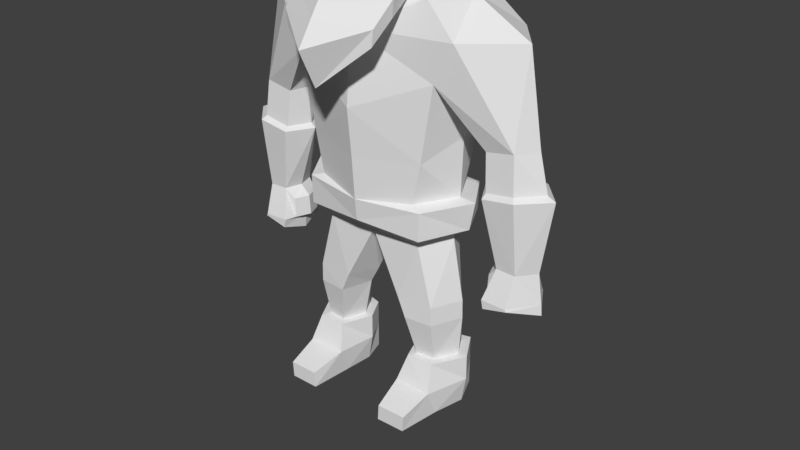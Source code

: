 # Source: WarriorKnocked.blend  (saved by Blender 2.77.0; exported with 4.5.12 LTS)
import bpy
from mathutils import Matrix  # noqa: F401  (used for matrix-valued properties, if any)

bpy.ops.wm.read_factory_settings(use_empty=True)
scene = bpy.context.scene
scene.name = 'Scene'

# ---- collections
col_collection_1 = bpy.data.collections.new('Collection 1'); scene.collection.children.link(col_collection_1)

# ---- world
world_world = bpy.data.worlds.new('World'); scene.world = world_world
world_world.color = (0.05088, 0.05088, 0.05088)
world_world.use_sun_shadow = False
world_world.sun_shadow_jitter_overblur = 0.0
world_world.cycles.sampling_method = 'MANUAL'

# ---- meshes
me_cube_000 = bpy.data.meshes.new('Cube.000')
me_cube_000.from_pydata([(0.8675, 0.6928, 3.529), (0.8576, -0.5861, 3.573), (1.466, 0.729, 5.498), (1.209, -0.5861, 5.467), (0.9986, -0.5861, 4.228), (1.009, 0.729, 4.228), (1.532, -0.5861, 6.107), (1.789, 0.729, 6.107), (1.087, -0.5861, 6.629), (1.087, 0.729, 6.629), (0.8427, -0.5861, 3.11), (0.8526, 0.729, 3.11), (0.8427, -0.4395, 2.844), (0.8526, 0.5547, 2.844), (1.103, -0.4395, 1.848), (1.103, 0.3336, 1.848), (0.5073, 0.2267, 1.848), (0.5073, -0.4858, 1.848), (1.109, -0.4395, 1.539), (1.109, 0.3336, 1.539), (0.6407, 0.2267, 1.539), (0.6407, -0.4858, 1.539), (1.077, -0.3026, 0.8705), (1.077, 0.4074, 0.8705), (0.768, 0.3236, 0.8705), (0.768, -0.3389, 0.8705), (1.871, -0.2427, 4.562), (1.871, 0.3855, 4.562), (2.331, -0.2427, 4.644), (2.331, 0.3855, 4.644), (1.905, -0.3557, 3.896), (1.905, 0.5132, 3.896), (2.433, -0.3557, 3.975), (2.433, 0.5132, 3.975), (2.108, -0.2132, 2.804), (2.108, 0.3492, 2.804), (2.426, -0.2132, 2.794), (2.426, 0.3492, 2.794), (1.983, -0.382, 2.321), (2.041, 0.4962, 2.321), (2.398, -0.382, 2.309), (2.455, 0.4962, 2.309), (2.01, -0.382, 2.179), (2.067, 0.4962, 2.179), (2.413, -0.382, 2.273), (2.471, 0.4962, 2.273), (1.955, -0.1747, 2.644), (1.955, 0.3189, 2.644), (1.931, -0.1747, 2.318), (1.931, 0.3189, 2.318), (0.5928, -0.1738, 6.996), (0.486, 0.5049, 7.125), (0.6685, -0.282, 7.424), (0.5309, 0.5794, 7.319), (0.6078, -0.5259, 7.938), (0.6078, 0.6584, 7.938), (0.5452, -0.3772, 8.367), (0.5452, 0.6333, 8.367), (1.463, 0.07143, 5.467), (1.229, 0.07143, 3.573), (1.267, 0.07143, 4.535), (2.317, 0.07143, 6.107), (1.382, 0.07143, 6.629), (1.134, 0.07143, 3.11), (1.134, 0.07143, 2.844), (1.322, 0.07143, 1.848), (0.319, 0.05147, 1.848), (1.328, 0.07143, 1.539), (0.4861, 0.05147, 1.539), (1.278, 0.06622, 0.8705), (0.6258, 0.05057, 0.8705), (1.787, 0.07143, 4.562), (2.556, 0.07143, 4.644), (1.662, 0.07208, 3.896), (2.842, 0.07208, 3.975), (2.025, 0.07208, 2.804), (2.65, 0.07208, 2.794), (1.943, 0.07208, 2.321), (2.718, 0.07208, 2.309), (1.969, 0.07208, 2.039), (2.734, 0.07208, 2.132), (1.857, 0.07208, 2.644), (1.833, 0.07208, 2.318), (0.669, 0.125, 7.319), (0.7655, 0.1281, 7.938), (0.703, 0.1281, 8.367), (1.431, 0.07781, 0.8637), (1.14, 0.572, 0.8637), (0.6921, 0.4506, 0.8637), (1.141, -0.4585, 0.8637), (0.6905, -0.4642, 0.8637), (0.4862, 0.05514, 0.8637), (1.431, 0.07781, 0.4499), (1.14, 0.572, 0.4499), (0.6921, 0.4506, 0.4499), (1.219, -0.6323, 0.4381), (0.5832, -0.6136, 0.4381), (0.4862, 0.05514, 0.4499), (1.352, 0.07781, 0.01451), (1.14, 0.572, 0.01451), (0.6921, 0.4506, 0.01451), (1.238, -0.4565, 0.01451), (0.6023, -0.4377, 0.01452), (0.5656, 0.05514, 0.01451), (1.166, -1.157, 0.2765), (0.6769, -1.162, 0.2765), (1.149, -1.157, 0.01451), (0.6605, -1.162, 0.01451), (2.382, 0.4396, 4.041), (1.92, 0.4396, 3.968), (1.92, -0.2868, 3.968), (2.382, -0.2868, 4.041), (2.705, 0.07216, 4.041), (1.741, 0.07216, 3.968), (0.8411, -1.0, 6.409), (0.8714, -0.9991, 6.686), (0.7791, -0.4098, 6.742), (0.8623, -0.5308, 7.224), (0.7505, -1.312, 6.069), (0.7808, -1.311, 6.322), (1.501, 0.07108, 3.547), (1.034, 0.8158, 3.502), (1.048, -0.6655, 3.513), (1.406, 0.07106, 3.084), (1.015, 0.817, 3.038), (1.036, -0.6643, 3.051), (0.7614, 0.7654, 4.228), (0.7706, 0.8436, 5.11), (0.7787, 0.8426, 5.712), (0.7841, 0.732, 6.409), (-0.8843, 0.729, 3.573), (-0.8744, -0.5861, 3.573), (-1.483, 0.729, 5.498), (-1.226, -0.5861, 5.467), (-1.015, -0.5861, 4.228), (-1.025, 0.729, 4.228), (-1.549, -0.5861, 6.107), (-1.806, 0.729, 6.107), (-0.008412, -0.9852, 4.962), (-0.008412, 1.012, 4.827), (-0.008412, -0.8626, 3.573), (-0.008413, 0.7906, 3.52), (-0.008412, -0.9103, 4.208), (-0.008412, 0.9189, 4.228), (-0.008412, -0.8773, 6.107), (-0.008412, 0.971, 5.712), (-0.008412, -0.6247, 6.518), (-1.104, -0.5861, 6.629), (-1.104, 0.729, 6.629), (-0.008412, 0.8589, 6.409), (-0.8595, -0.5861, 3.11), (-0.8694, 0.729, 3.11), (-0.008413, -0.6075, 3.217), (-0.008413, 0.6289, 3.119), (-0.8595, -0.4395, 2.844), (-0.8694, 0.5547, 2.844), (-0.008413, -0.4428, 2.844), (-0.008413, 0.3325, 2.844), (-1.12, -0.4395, 1.848), (-1.12, 0.3336, 1.848), (-0.5241, 0.2267, 1.848), (-0.5241, -0.4858, 1.848), (-1.126, -0.4395, 1.539), (-1.126, 0.3336, 1.539), (-0.6576, 0.2267, 1.539), (-0.6576, -0.4858, 1.539), (-1.094, -0.3026, 0.8705), (-1.094, 0.4074, 0.8705), (-0.7849, 0.3236, 0.8705), (-0.7849, -0.3389, 0.8705), (-1.888, -0.2427, 4.562), (-1.888, 0.3855, 4.562), (-2.347, -0.2427, 4.644), (-2.347, 0.3855, 4.644), (-1.922, -0.3557, 3.896), (-1.922, 0.5132, 3.896), (-2.45, -0.3557, 3.975), (-2.45, 0.5132, 3.975), (-2.125, -0.2132, 2.804), (-2.125, 0.3492, 2.804), (-2.442, -0.2132, 2.794), (-2.442, 0.3492, 2.794), (-2.0, -0.382, 2.321), (-2.058, 0.4962, 2.321), (-2.415, -0.382, 2.309), (-2.472, 0.4962, 2.309), (-2.027, -0.382, 2.179), (-2.084, 0.4962, 2.179), (-2.43, -0.382, 2.273), (-2.488, 0.4962, 2.273), (-1.972, -0.1748, 2.644), (-1.972, 0.3189, 2.644), (-1.948, -0.1748, 2.318), (-1.948, 0.3189, 2.318), (-0.008412, -0.3527, 6.594), (-0.6096, -0.1738, 6.996), (-0.5028, 0.5049, 7.125), (-0.008412, 0.693, 6.992), (-0.008412, -0.6351, 7.472), (-0.6853, -0.282, 7.424), (-0.5477, 0.5794, 7.319), (-0.008412, 0.6918, 7.319), (-0.008412, -0.6124, 8.039), (-0.6246, -0.5259, 7.938), (-0.6246, 0.6584, 7.938), (-0.008412, 0.8101, 8.039), (-0.008412, -0.5053, 8.6), (-0.562, -0.3772, 8.367), (-0.562, 0.6333, 8.367), (-0.008412, 0.4921, 8.6), (-1.48, 0.07143, 5.467), (-1.246, 0.07143, 3.573), (-1.284, 0.07143, 4.535), (-2.334, 0.07143, 6.107), (-1.399, 0.07143, 6.629), (-1.151, 0.07143, 3.11), (-1.151, 0.07143, 2.844), (-0.008413, 0.008489, 2.844), (-1.339, 0.07143, 1.848), (-0.3358, 0.05147, 1.848), (-1.345, 0.07143, 1.539), (-0.5029, 0.05147, 1.539), (-1.295, 0.06622, 0.8705), (-0.6426, 0.05057, 0.8705), (-1.804, 0.07143, 4.562), (-2.573, 0.07143, 4.644), (-1.679, 0.07208, 3.896), (-2.859, 0.07208, 3.975), (-2.042, 0.07208, 2.804), (-2.667, 0.07208, 2.794), (-1.959, 0.07208, 2.321), (-2.735, 0.07208, 2.309), (-1.986, 0.07208, 2.039), (-2.751, 0.07208, 2.132), (-1.874, 0.07208, 2.644), (-1.85, 0.07208, 2.318), (-0.6858, 0.125, 7.319), (-0.7824, 0.1281, 7.938), (-0.7198, 0.1281, 8.367), (-0.008412, 0.1281, 8.742), (-1.448, 0.0778, 0.8637), (-1.156, 0.572, 0.8637), (-0.709, 0.4506, 0.8637), (-1.158, -0.4585, 0.8637), (-0.7074, -0.4642, 0.8637), (-0.503, 0.05514, 0.8637), (-1.448, 0.07781, 0.4499), (-1.156, 0.572, 0.4499), (-0.709, 0.4506, 0.4499), (-1.236, -0.6323, 0.4381), (-0.6, -0.6136, 0.4381), (-0.503, 0.05514, 0.4499), (-1.368, 0.07781, 0.01452), (-1.156, 0.572, 0.01452), (-0.709, 0.4506, 0.01452), (-1.255, -0.4565, 0.01452), (-0.6192, -0.4378, 0.01452), (-0.5824, 0.05514, 0.01452), (-1.183, -1.157, 0.2765), (-0.6937, -1.162, 0.2765), (-1.166, -1.157, 0.01452), (-0.6774, -1.162, 0.01452), (-2.399, 0.4396, 4.041), (-1.937, 0.4396, 3.968), (-1.937, -0.2868, 3.968), (-2.399, -0.2868, 4.041), (-2.722, 0.07216, 4.041), (-1.758, 0.07216, 3.968), (-0.008412, -1.214, 5.631), (-0.8579, -1.0, 6.409), (-0.8882, -0.9991, 6.686), (-0.008412, -1.642, 6.384), (-0.796, -0.4098, 6.742), (-0.008412, -0.8519, 6.143), (-0.8791, -0.5308, 7.224), (-0.008412, -1.153, 7.093), (-0.7673, -1.312, 6.069), (-0.008412, -1.598, 5.42), (-0.7977, -1.311, 6.322), (-0.008412, -1.888, 6.022), (-1.518, 0.07108, 3.547), (-1.051, 0.8158, 3.502), (-0.008413, 0.8973, 3.48), (-1.065, -0.6655, 3.513), (-0.008413, -0.8588, 3.498), (-1.423, 0.07106, 3.084), (-1.032, 0.817, 3.038), (-0.008413, 0.7393, 3.035), (-1.053, -0.6643, 3.051), (-0.008413, -0.8234, 3.142), (-0.7782, 0.7654, 4.228), (-0.7874, 0.8435, 5.11), (-0.7955, 0.8426, 5.712), (-0.8009, 0.732, 6.409), (-1.867, 0.3348, 4.466), (-1.899, 0.3976, 4.43), (-2.695, 0.1028, 4.041), (-2.688, 0.1006, 4.096)], [], [(59, 5, 60), (11, 123, 63), (127, 5, 126), (143, 126, 141), (60, 2, 58), (144, 8, 146), (3, 144, 138), (58, 27, 71), (147, 136, 144), (4, 138, 142), (127, 145, 128), (129, 197, 51), (7, 62, 61), (10, 156, 12), (0, 120, 121), (1, 284, 122), (13, 16, 157), (153, 13, 157), (63, 12, 64), (14, 21, 18), (64, 14, 65), (157, 66, 217), (12, 17, 14), (67, 22, 69), (65, 18, 67), (16, 68, 66), (15, 20, 16), (22, 86, 69), (68, 24, 70), (20, 23, 24), (18, 25, 22), (108, 31, 109), (2, 29, 27), (3, 28, 6), (61, 28, 72), (30, 36, 32), (109, 73, 113), (111, 30, 32), (111, 74, 112), (35, 41, 39), (74, 36, 76), (31, 37, 35), (73, 35, 75), (41, 43, 39), (77, 48, 82), (34, 40, 36), (36, 78, 76), (79, 45, 80), (77, 43, 79), (40, 42, 44), (78, 44, 80), (81, 49, 82), (39, 47, 35), (75, 47, 81), (34, 48, 38), (8, 194, 146), (201, 55, 53), (50, 62, 51), (197, 53, 51), (198, 54, 202), (53, 84, 83), (85, 209, 239), (84, 57, 85), (205, 57, 55), (84, 56, 54), (56, 239, 206), (52, 84, 54), (50, 83, 52), (62, 50, 8), (75, 46, 34), (81, 48, 46), (78, 45, 41), (77, 42, 38), (79, 44, 42), (37, 78, 41), (77, 49, 39), (73, 34, 30), (74, 37, 33), (108, 74, 33), (110, 73, 30), (61, 29, 7), (68, 25, 21), (23, 86, 87), (17, 68, 21), (65, 19, 15), (67, 23, 19), (156, 66, 17), (64, 15, 13), (63, 13, 11), (6, 62, 8), (58, 26, 3), (3, 60, 58), (10, 289, 152), (4, 59, 60), (90, 95, 89), (89, 92, 86), (24, 91, 70), (23, 88, 24), (25, 91, 90), (25, 89, 22), (94, 103, 97), (97, 102, 96), (86, 93, 87), (90, 97, 96), (88, 97, 91), (87, 94, 88), (98, 100, 99), (101, 103, 98), (93, 100, 94), (92, 101, 98), (101, 107, 102), (93, 98, 99), (105, 106, 104), (96, 107, 105), (95, 105, 104), (95, 106, 101), (26, 113, 110), (29, 112, 108), (28, 112, 72), (26, 111, 28), (27, 113, 71), (27, 108, 109), (268, 118, 277), (114, 273, 116), (115, 116, 117), (275, 115, 117), (198, 117, 52), (52, 116, 50), (116, 194, 50), (277, 119, 279), (114, 119, 118), (271, 119, 115), (122, 123, 120), (122, 289, 125), (282, 124, 287), (121, 123, 124), (10, 123, 125), (11, 287, 124), (128, 9, 7), (2, 128, 7), (139, 126, 143), (130, 211, 135), (285, 151, 215), (132, 291, 135), (290, 143, 141), (290, 139, 143), (142, 140, 4), (171, 173, 132), (1, 4, 140), (291, 145, 139), (197, 149, 293), (150, 156, 152), (130, 280, 211), (131, 284, 140), (160, 155, 157), (153, 155, 151), (215, 154, 150), (158, 165, 161), (216, 158, 154), (219, 157, 217), (154, 161, 156), (220, 166, 162), (218, 162, 158), (221, 160, 219), (164, 159, 160), (240, 166, 222), (221, 168, 164), (164, 167, 163), (162, 169, 165), (175, 262, 263), (173, 137, 132), (133, 172, 170), (180, 174, 176), (226, 263, 267), (265, 174, 264), (227, 265, 266), (179, 185, 181), (227, 180, 176), (175, 181, 177), (226, 179, 175), (187, 185, 183), (230, 192, 182), (184, 178, 180), (231, 180, 229), (232, 189, 187), (230, 187, 183), (184, 186, 182), (231, 188, 184), (234, 193, 191), (191, 183, 179), (228, 191, 179), (192, 178, 182), (194, 147, 146), (214, 196, 148), (204, 201, 200), (195, 196, 214), (200, 197, 196), (198, 203, 199), (237, 200, 236), (209, 238, 239), (237, 208, 204), (205, 208, 209), (207, 237, 203), (239, 207, 206), (199, 237, 236), (195, 236, 196), (190, 228, 178), (192, 234, 190), (189, 231, 185), (186, 230, 182), (188, 232, 186), (181, 231, 229), (193, 230, 183), (178, 226, 174), (181, 227, 177), (262, 227, 266, 296), (264, 226, 267), (225, 213, 173), (169, 221, 165), (167, 240, 222), (161, 221, 219), (163, 218, 159), (167, 220, 163), (156, 219, 217), (159, 216, 155), (155, 215, 151), (224, 210, 170), (210, 212, 133), (289, 150, 152), (212, 211, 134), (249, 244, 243), (246, 243, 240), (245, 168, 223), (242, 167, 168), (169, 245, 223), (243, 169, 166), (257, 248, 251), (256, 251, 250), (247, 240, 241), (244, 251, 245), (251, 242, 245), (248, 241, 242), (252, 254, 257), (255, 257, 256), (254, 247, 248), (246, 255, 249), (261, 255, 256), (247, 252, 246), (260, 259, 258), (250, 261, 256), (249, 259, 250), (260, 249, 255), (170, 267, 224), (266, 225, 173, 297), (266, 172, 225), (265, 170, 172), (210, 224, 171), (295, 263, 262, 171), (268, 276, 269), (273, 269, 272), (272, 270, 274), (275, 270, 271), (198, 274, 275), (199, 272, 274), (277, 278, 276), (269, 278, 270), (278, 271, 270), (285, 283, 280), (283, 289, 284), (282, 286, 281), (281, 285, 280), (280, 131, 211), (150, 285, 215), (151, 287, 153), (287, 141, 153), (282, 130, 141), (132, 292, 291), (290, 291, 139), (59, 0, 5), (11, 124, 123), (127, 2, 5), (0, 141, 126), (126, 5, 0), (60, 5, 2), (144, 6, 8), (3, 6, 144), (58, 2, 27), (140, 142, 134), (4, 3, 138), (127, 139, 145), (51, 9, 129), (129, 149, 197), (7, 9, 62), (129, 145, 149), (10, 152, 156), (0, 59, 120), (1, 140, 284), (13, 15, 16), (153, 11, 13), (63, 10, 12), (14, 17, 21), (64, 12, 14), (157, 16, 66), (12, 156, 17), (67, 18, 22), (65, 14, 18), (16, 20, 68), (15, 19, 20), (22, 89, 86), (68, 20, 24), (20, 19, 23), (18, 21, 25), (108, 33, 31), (2, 7, 29), (3, 26, 28), (61, 6, 28), (30, 34, 36), (109, 31, 73), (111, 110, 30), (111, 32, 74), (35, 37, 41), (74, 32, 36), (31, 33, 37), (73, 31, 35), (41, 45, 43), (77, 38, 48), (34, 38, 40), (36, 40, 78), (79, 43, 45), (77, 39, 43), (40, 38, 42), (78, 40, 44), (81, 47, 49), (39, 49, 47), (75, 35, 47), (34, 46, 48), (8, 50, 194), (62, 9, 51), (201, 205, 55), (51, 53, 83), (197, 201, 53), (198, 52, 54), (53, 55, 84), (85, 57, 209), (84, 55, 57), (205, 209, 57), (84, 85, 56), (56, 85, 239), (52, 83, 84), (51, 83, 50), (75, 81, 46), (81, 82, 48), (78, 80, 45), (77, 79, 42), (79, 80, 44), (37, 76, 78), (77, 82, 49), (73, 75, 34), (74, 76, 37), (108, 112, 74), (110, 113, 73), (61, 72, 29), (68, 70, 25), (23, 69, 86), (17, 66, 68), (65, 67, 19), (67, 69, 23), (156, 217, 66), (64, 65, 15), (63, 64, 13), (6, 61, 62), (58, 71, 26), (3, 4, 60), (10, 125, 289), (4, 1, 59), (90, 96, 95), (89, 95, 92), (24, 88, 91), (23, 87, 88), (25, 70, 91), (25, 90, 89), (94, 100, 103), (97, 103, 102), (86, 92, 93), (90, 91, 97), (88, 94, 97), (87, 93, 94), (98, 103, 100), (101, 102, 103), (93, 99, 100), (92, 95, 101), (101, 106, 107), (93, 92, 98), (105, 107, 106), (96, 102, 107), (95, 96, 105), (95, 104, 106), (26, 71, 113), (29, 72, 112), (28, 111, 112), (26, 110, 111), (27, 109, 113), (27, 29, 108), (268, 114, 118), (114, 268, 273), (115, 114, 116), (275, 271, 115), (198, 275, 117), (52, 117, 116), (277, 118, 119), (114, 115, 119), (271, 279, 119), (122, 125, 123), (122, 284, 289), (282, 121, 124), (121, 120, 123), (10, 63, 123), (11, 153, 287), (128, 129, 9), (2, 127, 128), (139, 127, 126), (285, 286, 151), (290, 141, 130), (130, 135, 290), (135, 291, 290), (144, 146, 147), (291, 292, 145), (293, 148, 196), (196, 197, 293), (213, 172, 136), (145, 129, 128), (150, 154, 156), (130, 281, 280), (131, 283, 284), (160, 159, 155), (153, 157, 155), (215, 216, 154), (158, 162, 165), (216, 218, 158), (219, 160, 157), (154, 158, 161), (220, 222, 166), (218, 220, 162), (221, 164, 160), (164, 163, 159), (240, 243, 166), (221, 223, 168), (164, 168, 167), (162, 166, 169), (175, 177, 262), (213, 225, 172), (180, 178, 174), (226, 175, 263), (265, 176, 174), (227, 176, 265), (179, 183, 185), (227, 229, 180), (175, 179, 181), (226, 228, 179), (187, 189, 185), (230, 235, 192), (184, 182, 178), (231, 184, 180), (232, 233, 189), (230, 232, 187), (184, 188, 186), (231, 233, 188), (234, 235, 193), (191, 193, 183), (228, 234, 191), (192, 190, 178), (194, 195, 147), (204, 205, 201), (236, 200, 196), (200, 201, 197), (198, 202, 203), (237, 204, 200), (209, 208, 238), (237, 238, 208), (205, 204, 208), (207, 238, 237), (239, 238, 207), (199, 203, 237), (195, 199, 236), (190, 234, 228), (192, 235, 234), (189, 233, 231), (186, 232, 230), (188, 233, 232), (181, 185, 231), (193, 235, 230), (178, 228, 226), (181, 229, 227), (262, 177, 227), (264, 174, 226), (214, 148, 137), (169, 223, 221), (167, 241, 240), (161, 165, 221), (163, 220, 218), (167, 222, 220), (156, 161, 219), (159, 218, 216), (155, 216, 215), (144, 133, 138), (210, 171, 132), (133, 212, 134), (289, 288, 150), (134, 211, 131), (249, 250, 244), (246, 249, 243), (245, 242, 168), (242, 241, 167), (169, 244, 245), (243, 244, 169), (257, 254, 248), (256, 257, 251), (247, 246, 240), (244, 250, 251), (251, 248, 242), (248, 247, 241), (252, 253, 254), (255, 252, 257), (254, 253, 247), (246, 252, 255), (261, 260, 255), (247, 253, 252), (260, 261, 259), (250, 259, 261), (249, 258, 259), (260, 258, 249), (170, 264, 267), (262, 296, 297, 173), (266, 265, 172), (265, 264, 170), (267, 263, 295, 294), (268, 277, 276), (273, 268, 269), (272, 269, 270), (275, 274, 270), (198, 199, 274), (199, 195, 272), (194, 273, 272), (277, 279, 278), (269, 276, 278), (278, 279, 271), (285, 288, 283), (283, 288, 289), (282, 287, 286), (281, 286, 285), (280, 283, 131), (150, 288, 285), (151, 286, 287), (287, 282, 141), (140, 284, 289), (282, 281, 130), (148, 293, 292), (292, 137, 148), (214, 213, 136), (131, 140, 134), (147, 214, 136), (136, 133, 144), (132, 137, 292), (173, 213, 137), (195, 214, 147), (172, 133, 136), (170, 210, 133), (294, 171, 224, 267), (294, 295, 171), (171, 262, 173), (297, 296, 266), (132, 135, 212), (135, 211, 212), (138, 133, 134), (132, 212, 210), (134, 142, 138), (59, 1, 122, 120), (282, 141, 0, 121), (145, 292, 293), (149, 145, 293), (207, 203, 206), (206, 203, 202), (54, 206, 202), (206, 54, 56), (137, 213, 214)])
_ca = me_cube_000.color_attributes.new('Col', 'BYTE_COLOR', 'CORNER')
_ca.data.foreach_set('color', [1.0, 0.521, 0.3564, 1.0, 1.0, 0.521, 0.3564, 1.0, 1.0, 0.521, 0.3564, 1.0, 0.07819, 0.05286, 0.0382, 1.0, 0.07819, 0.05286, 0.0382, 1.0, 0.07819, 0.05286, 0.0382, 1.0, 1.0, 0.521, 0.3564, 1.0, 1.0, 0.521, 0.3564, 1.0, 1.0, 0.521, 0.3564, 1.0, 1.0, 0.521, 0.3564, 1.0, 1.0, 0.521, 0.3564, 1.0, 1.0, 0.521, 0.3564, 1.0, 1.0, 0.521, 0.3564, 1.0, 1.0, 0.521, 0.3564, 1.0, 1.0, 0.521, 0.3564, 1.0, 1.0, 0.521, 0.3564, 1.0, 1.0, 0.521, 0.3564, 1.0, 1.0, 0.521, 0.3564, 1.0, 1.0, 0.521, 0.3564, 1.0, 1.0, 0.521, 0.3564, 1.0, 1.0, 0.521, 0.3564, 1.0, 1.0, 0.521, 0.3564, 1.0, 1.0, 0.521, 0.3564, 1.0, 1.0, 0.521, 0.3564, 1.0, 1.0, 0.521, 0.3564, 1.0, 1.0, 0.521, 0.3564, 1.0, 1.0, 0.521, 0.3564, 1.0, 1.0, 0.521, 0.3564, 1.0, 1.0, 0.521, 0.3564, 1.0, 1.0, 0.521, 0.3564, 1.0, 1.0, 0.521, 0.3564, 1.0, 1.0, 0.521, 0.3564, 1.0, 1.0, 0.521, 0.3564, 1.0, 1.0, 0.521, 0.3564, 1.0, 1.0, 0.521, 0.3564, 1.0, 1.0, 0.521, 0.3564, 1.0, 1.0, 0.521, 0.3564, 1.0, 1.0, 0.521, 0.3564, 1.0, 1.0, 0.521, 0.3564, 1.0, 0.3916, 0.1046, 0.117, 1.0, 0.3916, 0.1046, 0.117, 1.0, 0.3916, 0.1046, 0.117, 1.0, 0.07819, 0.05286, 0.0382, 1.0, 0.07819, 0.05286, 0.0382, 1.0, 0.07819, 0.05286, 0.0382, 1.0, 0.07819, 0.05286, 0.0382, 1.0, 0.07819, 0.05286, 0.0382, 1.0, 0.07819, 0.05286, 0.0382, 1.0, 0.3916, 0.1046, 0.117, 1.0, 0.3916, 0.1046, 0.117, 1.0, 0.3916, 0.1046, 0.117, 1.0, 0.3916, 0.1046, 0.117, 1.0, 0.3916, 0.1046, 0.117, 1.0, 0.3916, 0.1046, 0.117, 1.0, 0.3916, 0.1046, 0.117, 1.0, 0.3916, 0.1046, 0.117, 1.0, 0.3916, 0.1046, 0.117, 1.0, 0.3916, 0.1046, 0.117, 1.0, 0.3916, 0.1046, 0.117, 1.0, 0.3916, 0.1046, 0.117, 1.0, 0.3916, 0.1046, 0.117, 1.0, 0.3916, 0.1046, 0.117, 1.0, 0.3916, 0.1046, 0.117, 1.0, 0.3916, 0.1046, 0.117, 1.0, 0.3916, 0.1046, 0.117, 1.0, 0.3916, 0.1046, 0.117, 1.0, 0.3916, 0.1046, 0.117, 1.0, 0.3916, 0.1046, 0.117, 1.0, 0.3916, 0.1046, 0.117, 1.0, 0.3916, 0.1046, 0.117, 1.0, 0.3916, 0.1046, 0.117, 1.0, 0.3916, 0.1046, 0.117, 1.0, 0.3916, 0.1046, 0.117, 1.0, 0.3916, 0.1046, 0.117, 1.0, 0.3916, 0.1046, 0.117, 1.0, 0.3916, 0.1046, 0.117, 1.0, 0.3916, 0.1046, 0.117, 1.0, 0.3916, 0.1046, 0.117, 1.0, 0.3916, 0.1046, 0.117, 1.0, 0.3916, 0.1046, 0.117, 1.0, 0.3916, 0.1046, 0.117, 1.0, 0.07819, 0.05286, 0.0382, 1.0, 0.07819, 0.05286, 0.0382, 1.0, 0.07819, 0.05286, 0.0382, 1.0, 0.3916, 0.1046, 0.117, 1.0, 0.3916, 0.1046, 0.117, 1.0, 0.3916, 0.1046, 0.117, 1.0, 0.3916, 0.1046, 0.117, 1.0, 0.3916, 0.1046, 0.117, 1.0, 0.3916, 0.1046, 0.117, 1.0, 0.3916, 0.1046, 0.117, 1.0, 0.3916, 0.1046, 0.117, 1.0, 0.3916, 0.1046, 0.117, 1.0, 0.07819, 0.05286, 0.0382, 1.0, 0.07819, 0.05286, 0.0382, 1.0, 0.07819, 0.05286, 0.0382, 1.0, 1.0, 0.521, 0.3564, 1.0, 1.0, 0.521, 0.3564, 1.0, 1.0, 0.521, 0.3564, 1.0, 1.0, 0.521, 0.3564, 1.0, 1.0, 0.521, 0.3564, 1.0, 1.0, 0.521, 0.3564, 1.0, 1.0, 0.521, 0.3564, 1.0, 1.0, 0.521, 0.3564, 1.0, 1.0, 0.521, 0.3564, 1.0, 0.07819, 0.05286, 0.0382, 1.0, 0.07819, 0.05286, 0.0382, 1.0, 0.07819, 0.05286, 0.0382, 1.0, 0.07819, 0.05286, 0.0382, 1.0, 0.07819, 0.05286, 0.0382, 1.0, 0.07819, 0.05286, 0.0382, 1.0, 0.07819, 0.05286, 0.0382, 1.0, 0.07819, 0.05286, 0.0382, 1.0, 0.07819, 0.05286, 0.0382, 1.0, 0.07819, 0.05286, 0.0382, 1.0, 0.07819, 0.05286, 0.0382, 1.0, 0.07819, 0.05286, 0.0382, 1.0, 0.07819, 0.05286, 0.0382, 1.0, 0.07819, 0.05286, 0.0382, 1.0, 0.07819, 0.05286, 0.0382, 1.0, 0.07819, 0.05286, 0.0382, 1.0, 0.07819, 0.05286, 0.0382, 1.0, 0.07819, 0.05286, 0.0382, 1.0, 0.07819, 0.05286, 0.0382, 1.0, 0.07819, 0.05286, 0.0382, 1.0, 0.07819, 0.05286, 0.0382, 1.0, 0.07819, 0.05286, 0.0382, 1.0, 0.07819, 0.05286, 0.0382, 1.0, 0.07819, 0.05286, 0.0382, 1.0, 0.07819, 0.05286, 0.0382, 1.0, 0.07819, 0.05286, 0.0382, 1.0, 0.07819, 0.05286, 0.0382, 1.0, 0.07819, 0.05286, 0.0382, 1.0, 0.07819, 0.05286, 0.0382, 1.0, 0.07819, 0.05286, 0.0382, 1.0, 0.07819, 0.05286, 0.0382, 1.0, 0.07819, 0.05286, 0.0382, 1.0, 0.07819, 0.05286, 0.0382, 1.0, 0.07819, 0.05286, 0.0382, 1.0, 0.07819, 0.05286, 0.0382, 1.0, 0.07819, 0.05286, 0.0382, 1.0, 0.07819, 0.05286, 0.0382, 1.0, 0.07819, 0.05286, 0.0382, 1.0, 0.07819, 0.05286, 0.0382, 1.0, 0.07819, 0.05286, 0.0382, 1.0, 0.07819, 0.05286, 0.0382, 1.0, 0.07819, 0.05286, 0.0382, 1.0, 0.07819, 0.05286, 0.0382, 1.0, 0.07819, 0.05286, 0.0382, 1.0, 0.07819, 0.05286, 0.0382, 1.0, 0.07819, 0.05286, 0.0382, 1.0, 0.07819, 0.05286, 0.0382, 1.0, 0.07819, 0.05286, 0.0382, 1.0, 0.07819, 0.05286, 0.0382, 1.0, 0.07819, 0.05286, 0.0382, 1.0, 0.07819, 0.05286, 0.0382, 1.0, 0.07819, 0.05286, 0.0382, 1.0, 0.07819, 0.05286, 0.0382, 1.0, 0.07819, 0.05286, 0.0382, 1.0, 0.07819, 0.05286, 0.0382, 1.0, 0.07819, 0.05286, 0.0382, 1.0, 0.07819, 0.05286, 0.0382, 1.0, 0.07819, 0.05286, 0.0382, 1.0, 0.07819, 0.05286, 0.0382, 1.0, 0.07819, 0.05286, 0.0382, 1.0, 1.0, 0.521, 0.3564, 1.0, 1.0, 0.521, 0.3564, 1.0, 1.0, 0.521, 0.3564, 1.0, 1.0, 0.521, 0.3564, 1.0, 1.0, 0.521, 0.3564, 1.0, 1.0, 0.521, 0.3564, 1.0, 1.0, 0.521, 0.3564, 1.0, 1.0, 0.521, 0.3564, 1.0, 1.0, 0.521, 0.3564, 1.0, 1.0, 0.521, 0.3564, 1.0, 1.0, 0.521, 0.3564, 1.0, 1.0, 0.521, 0.3564, 1.0, 1.0, 0.521, 0.3564, 1.0, 1.0, 0.521, 0.3564, 1.0, 1.0, 0.521, 0.3564, 1.0, 1.0, 0.521, 0.3564, 1.0, 1.0, 0.521, 0.3564, 1.0, 1.0, 0.521, 0.3564, 1.0, 1.0, 0.521, 0.3564, 1.0, 1.0, 0.521, 0.3564, 1.0, 1.0, 0.521, 0.3564, 1.0, 1.0, 0.521, 0.3564, 1.0, 1.0, 0.521, 0.3564, 1.0, 1.0, 0.521, 0.3564, 1.0, 1.0, 0.521, 0.3564, 1.0, 1.0, 0.521, 0.3564, 1.0, 1.0, 0.521, 0.3564, 1.0, 1.0, 0.521, 0.3564, 1.0, 1.0, 0.521, 0.3564, 1.0, 1.0, 0.521, 0.3564, 1.0, 1.0, 0.521, 0.3564, 1.0, 1.0, 0.521, 0.3564, 1.0, 1.0, 0.521, 0.3564, 1.0, 1.0, 0.521, 0.3564, 1.0, 1.0, 0.521, 0.3564, 1.0, 1.0, 0.521, 0.3564, 1.0, 1.0, 0.521, 0.3564, 1.0, 1.0, 0.521, 0.3564, 1.0, 1.0, 0.521, 0.3564, 1.0, 1.0, 0.521, 0.3564, 1.0, 1.0, 0.521, 0.3564, 1.0, 1.0, 0.521, 0.3564, 1.0, 0.07819, 0.05286, 0.0382, 1.0, 0.07819, 0.05286, 0.0382, 1.0, 0.07819, 0.05286, 0.0382, 1.0, 0.07819, 0.05286, 0.0382, 1.0, 0.07819, 0.05286, 0.0382, 1.0, 0.07819, 0.05286, 0.0382, 1.0, 0.07819, 0.05286, 0.0382, 1.0, 0.07819, 0.05286, 0.0382, 1.0, 0.07819, 0.05286, 0.0382, 1.0, 0.07819, 0.05286, 0.0382, 1.0, 0.07819, 0.05286, 0.0382, 1.0, 0.07819, 0.05286, 0.0382, 1.0, 0.07819, 0.05286, 0.0382, 1.0, 0.07819, 0.05286, 0.0382, 1.0, 0.07819, 0.05286, 0.0382, 1.0, 0.07819, 0.05286, 0.0382, 1.0, 0.07819, 0.05286, 0.0382, 1.0, 0.07819, 0.05286, 0.0382, 1.0, 0.07819, 0.05286, 0.0382, 1.0, 0.07819, 0.05286, 0.0382, 1.0, 0.07819, 0.05286, 0.0382, 1.0, 0.07819, 0.05286, 0.0382, 1.0, 0.07819, 0.05286, 0.0382, 1.0, 0.07819, 0.05286, 0.0382, 1.0, 0.07819, 0.05286, 0.0382, 1.0, 0.07819, 0.05286, 0.0382, 1.0, 0.07819, 0.05286, 0.0382, 1.0, 0.07819, 0.05286, 0.0382, 1.0, 0.07819, 0.05286, 0.0382, 1.0, 0.07819, 0.05286, 0.0382, 1.0, 0.07819, 0.05286, 0.0382, 1.0, 0.07819, 0.05286, 0.0382, 1.0, 0.07819, 0.05286, 0.0382, 1.0, 1.0, 0.521, 0.3564, 1.0, 1.0, 0.521, 0.3564, 1.0, 1.0, 0.521, 0.3564, 1.0, 0.3916, 0.1046, 0.117, 1.0, 0.3916, 0.1046, 0.117, 1.0, 0.3916, 0.1046, 0.117, 1.0, 0.07819, 0.05286, 0.0382, 1.0, 0.07819, 0.05286, 0.0382, 1.0, 0.07819, 0.05286, 0.0382, 1.0, 0.3916, 0.1046, 0.117, 1.0, 0.3916, 0.1046, 0.117, 1.0, 0.3916, 0.1046, 0.117, 1.0, 0.3916, 0.1046, 0.117, 1.0, 0.3916, 0.1046, 0.117, 1.0, 0.3916, 0.1046, 0.117, 1.0, 0.3916, 0.1046, 0.117, 1.0, 0.3916, 0.1046, 0.117, 1.0, 0.3916, 0.1046, 0.117, 1.0, 0.3916, 0.1046, 0.117, 1.0, 0.3916, 0.1046, 0.117, 1.0, 0.3916, 0.1046, 0.117, 1.0, 0.3916, 0.1046, 0.117, 1.0, 0.3916, 0.1046, 0.117, 1.0, 0.3916, 0.1046, 0.117, 1.0, 0.3916, 0.1046, 0.117, 1.0, 0.3916, 0.1046, 0.117, 1.0, 0.3916, 0.1046, 0.117, 1.0, 1.0, 0.521, 0.3564, 1.0, 1.0, 0.521, 0.3564, 1.0, 1.0, 0.521, 0.3564, 1.0, 1.0, 0.521, 0.3564, 1.0, 1.0, 0.521, 0.3564, 1.0, 1.0, 0.521, 0.3564, 1.0, 1.0, 0.521, 0.3564, 1.0, 1.0, 0.521, 0.3564, 1.0, 1.0, 0.521, 0.3564, 1.0, 0.07819, 0.05286, 0.0382, 1.0, 0.07819, 0.05286, 0.0382, 1.0, 0.07819, 0.05286, 0.0382, 1.0, 1.0, 0.521, 0.3564, 1.0, 1.0, 0.521, 0.3564, 1.0, 1.0, 0.521, 0.3564, 1.0, 0.07819, 0.05286, 0.0382, 1.0, 0.07819, 0.05286, 0.0382, 1.0, 0.07819, 0.05286, 0.0382, 1.0, 0.07819, 0.05286, 0.0382, 1.0, 0.07819, 0.05286, 0.0382, 1.0, 0.07819, 0.05286, 0.0382, 1.0, 0.07819, 0.05286, 0.0382, 1.0, 0.07819, 0.05286, 0.0382, 1.0, 0.07819, 0.05286, 0.0382, 1.0, 0.07819, 0.05286, 0.0382, 1.0, 0.07819, 0.05286, 0.0382, 1.0, 0.07819, 0.05286, 0.0382, 1.0, 0.07819, 0.05286, 0.0382, 1.0, 0.07819, 0.05286, 0.0382, 1.0, 0.07819, 0.05286, 0.0382, 1.0, 0.07819, 0.05286, 0.0382, 1.0, 0.07819, 0.05286, 0.0382, 1.0, 0.07819, 0.05286, 0.0382, 1.0, 0.07819, 0.05286, 0.0382, 1.0, 0.07819, 0.05286, 0.0382, 1.0, 0.07819, 0.05286, 0.0382, 1.0, 0.07819, 0.05286, 0.0382, 1.0, 0.07819, 0.05286, 0.0382, 1.0, 0.07819, 0.05286, 0.0382, 1.0, 0.07819, 0.05286, 0.0382, 1.0, 0.07819, 0.05286, 0.0382, 1.0, 0.07819, 0.05286, 0.0382, 1.0, 0.07819, 0.05286, 0.0382, 1.0, 0.07819, 0.05286, 0.0382, 1.0, 0.07819, 0.05286, 0.0382, 1.0, 0.07819, 0.05286, 0.0382, 1.0, 0.07819, 0.05286, 0.0382, 1.0, 0.07819, 0.05286, 0.0382, 1.0, 0.07819, 0.05286, 0.0382, 1.0, 0.07819, 0.05286, 0.0382, 1.0, 0.07819, 0.05286, 0.0382, 1.0, 0.07819, 0.05286, 0.0382, 1.0, 0.07819, 0.05286, 0.0382, 1.0, 0.07819, 0.05286, 0.0382, 1.0, 0.07819, 0.05286, 0.0382, 1.0, 0.07819, 0.05286, 0.0382, 1.0, 0.07819, 0.05286, 0.0382, 1.0, 0.07819, 0.05286, 0.0382, 1.0, 0.07819, 0.05286, 0.0382, 1.0, 0.07819, 0.05286, 0.0382, 1.0, 0.07819, 0.05286, 0.0382, 1.0, 0.07819, 0.05286, 0.0382, 1.0, 0.07819, 0.05286, 0.0382, 1.0, 0.07819, 0.05286, 0.0382, 1.0, 0.07819, 0.05286, 0.0382, 1.0, 0.07819, 0.05286, 0.0382, 1.0, 0.07819, 0.05286, 0.0382, 1.0, 0.07819, 0.05286, 0.0382, 1.0, 0.07819, 0.05286, 0.0382, 1.0, 0.07819, 0.05286, 0.0382, 1.0, 0.07819, 0.05286, 0.0382, 1.0, 0.07819, 0.05286, 0.0382, 1.0, 0.07819, 0.05286, 0.0382, 1.0, 0.07819, 0.05286, 0.0382, 1.0, 0.07819, 0.05286, 0.0382, 1.0, 0.07819, 0.05286, 0.0382, 1.0, 0.07819, 0.05286, 0.0382, 1.0, 0.07819, 0.05286, 0.0382, 1.0, 0.07819, 0.05286, 0.0382, 1.0, 0.07819, 0.05286, 0.0382, 1.0, 0.07819, 0.05286, 0.0382, 1.0, 1.0, 0.521, 0.3564, 1.0, 1.0, 0.521, 0.3564, 1.0, 1.0, 0.521, 0.3564, 1.0, 1.0, 0.521, 0.3564, 1.0, 1.0, 0.521, 0.3564, 1.0, 1.0, 0.521, 0.3564, 1.0, 1.0, 0.521, 0.3564, 1.0, 1.0, 0.521, 0.3564, 1.0, 1.0, 0.521, 0.3564, 1.0, 1.0, 0.521, 0.3564, 1.0, 1.0, 0.521, 0.3564, 1.0, 1.0, 0.521, 0.3564, 1.0, 1.0, 0.521, 0.3564, 1.0, 1.0, 0.521, 0.3564, 1.0, 1.0, 0.521, 0.3564, 1.0, 1.0, 0.521, 0.3564, 1.0, 1.0, 0.521, 0.3564, 1.0, 1.0, 0.521, 0.3564, 1.0, 1.0, 1.0, 1.0, 1.0, 1.0, 1.0, 1.0, 1.0, 1.0, 1.0, 1.0, 1.0, 1.0, 1.0, 1.0, 1.0, 1.0, 1.0, 1.0, 1.0, 1.0, 1.0, 1.0, 1.0, 1.0, 1.0, 1.0, 1.0, 1.0, 1.0, 1.0, 1.0, 1.0, 1.0, 1.0, 1.0, 1.0, 1.0, 1.0, 1.0, 1.0, 1.0, 1.0, 1.0, 1.0, 1.0, 1.0, 1.0, 1.0, 1.0, 1.0, 1.0, 1.0, 1.0, 1.0, 1.0, 1.0, 1.0, 1.0, 1.0, 1.0, 1.0, 1.0, 1.0, 1.0, 1.0, 1.0, 1.0, 1.0, 1.0, 1.0, 1.0, 0.7084, 0.7084, 0.7084, 1.0, 0.7084, 0.7084, 0.7084, 1.0, 0.7084, 0.7084, 0.7084, 1.0, 1.0, 1.0, 1.0, 1.0, 1.0, 1.0, 1.0, 1.0, 1.0, 1.0, 1.0, 1.0, 1.0, 1.0, 1.0, 1.0, 1.0, 1.0, 1.0, 1.0, 1.0, 1.0, 1.0, 1.0, 1.0, 1.0, 1.0, 1.0, 1.0, 1.0, 1.0, 1.0, 1.0, 1.0, 1.0, 1.0, 0.07819, 0.05286, 0.0382, 1.0, 0.07819, 0.05286, 0.0382, 1.0, 0.07819, 0.05286, 0.0382, 1.0, 0.07819, 0.05286, 0.0382, 1.0, 0.07819, 0.05286, 0.0382, 1.0, 0.07819, 0.05286, 0.0382, 1.0, 0.07819, 0.05286, 0.0382, 1.0, 0.07819, 0.05286, 0.0382, 1.0, 0.07819, 0.05286, 0.0382, 1.0, 0.07819, 0.05286, 0.0382, 1.0, 0.07819, 0.05286, 0.0382, 1.0, 0.07819, 0.05286, 0.0382, 1.0, 0.07819, 0.05286, 0.0382, 1.0, 0.07819, 0.05286, 0.0382, 1.0, 0.07819, 0.05286, 0.0382, 1.0, 0.07819, 0.05286, 0.0382, 1.0, 0.07819, 0.05286, 0.0382, 1.0, 0.07819, 0.05286, 0.0382, 1.0, 1.0, 0.521, 0.3564, 1.0, 1.0, 0.521, 0.3564, 1.0, 1.0, 0.521, 0.3564, 1.0, 1.0, 0.521, 0.3564, 1.0, 1.0, 0.521, 0.3564, 1.0, 1.0, 0.521, 0.3564, 1.0, 1.0, 0.521, 0.3564, 1.0, 1.0, 0.521, 0.3564, 1.0, 1.0, 0.521, 0.3564, 1.0, 1.0, 0.521, 0.3564, 1.0, 1.0, 0.521, 0.3564, 1.0, 1.0, 0.521, 0.3564, 1.0, 0.07819, 0.05286, 0.0382, 1.0, 0.07819, 0.05286, 0.0382, 1.0, 0.07819, 0.05286, 0.0382, 1.0, 1.0, 0.521, 0.3564, 1.0, 1.0, 0.521, 0.3564, 1.0, 1.0, 0.521, 0.3564, 1.0, 1.0, 0.521, 0.3564, 1.0, 1.0, 0.521, 0.3564, 1.0, 1.0, 0.521, 0.3564, 1.0, 1.0, 0.521, 0.3564, 1.0, 1.0, 0.521, 0.3564, 1.0, 1.0, 0.521, 0.3564, 1.0, 1.0, 0.521, 0.3564, 1.0, 1.0, 0.521, 0.3564, 1.0, 1.0, 0.521, 0.3564, 1.0, 1.0, 0.521, 0.3564, 1.0, 1.0, 0.521, 0.3564, 1.0, 1.0, 0.521, 0.3564, 1.0, 1.0, 0.521, 0.3564, 1.0, 1.0, 0.521, 0.3564, 1.0, 1.0, 0.521, 0.3564, 1.0, 1.0, 0.521, 0.3564, 1.0, 1.0, 0.521, 0.3564, 1.0, 1.0, 0.521, 0.3564, 1.0, 1.0, 0.521, 0.3564, 1.0, 1.0, 0.521, 0.3564, 1.0, 1.0, 0.521, 0.3564, 1.0, 0.3916, 0.1046, 0.117, 1.0, 0.3916, 0.1046, 0.117, 1.0, 0.3916, 0.1046, 0.117, 1.0, 0.07819, 0.05286, 0.0382, 1.0, 0.07819, 0.05286, 0.0382, 1.0, 0.07819, 0.05286, 0.0382, 1.0, 0.07819, 0.05286, 0.0382, 1.0, 0.07819, 0.05286, 0.0382, 1.0, 0.07819, 0.05286, 0.0382, 1.0, 0.3916, 0.1046, 0.117, 1.0, 0.3916, 0.1046, 0.117, 1.0, 0.3916, 0.1046, 0.117, 1.0, 0.3916, 0.1046, 0.117, 1.0, 0.3916, 0.1046, 0.117, 1.0, 0.3916, 0.1046, 0.117, 1.0, 0.3916, 0.1046, 0.117, 1.0, 0.3916, 0.1046, 0.117, 1.0, 0.3916, 0.1046, 0.117, 1.0, 0.3916, 0.1046, 0.117, 1.0, 0.3916, 0.1046, 0.117, 1.0, 0.3916, 0.1046, 0.117, 1.0, 0.3916, 0.1046, 0.117, 1.0, 0.3916, 0.1046, 0.117, 1.0, 0.3916, 0.1046, 0.117, 1.0, 0.3916, 0.1046, 0.117, 1.0, 0.3916, 0.1046, 0.117, 1.0, 0.3916, 0.1046, 0.117, 1.0, 0.3916, 0.1046, 0.117, 1.0, 0.3916, 0.1046, 0.117, 1.0, 0.3916, 0.1046, 0.117, 1.0, 0.3916, 0.1046, 0.117, 1.0, 0.3916, 0.1046, 0.117, 1.0, 0.3916, 0.1046, 0.117, 1.0, 0.3916, 0.1046, 0.117, 1.0, 0.3916, 0.1046, 0.117, 1.0, 0.3916, 0.1046, 0.117, 1.0, 0.3916, 0.1046, 0.117, 1.0, 0.3916, 0.1046, 0.117, 1.0, 0.3916, 0.1046, 0.117, 1.0, 0.3916, 0.1046, 0.117, 1.0, 0.3916, 0.1046, 0.117, 1.0, 0.3916, 0.1046, 0.117, 1.0, 0.07819, 0.05286, 0.0382, 1.0, 0.07819, 0.05286, 0.0382, 1.0, 0.07819, 0.05286, 0.0382, 1.0, 0.3916, 0.1046, 0.117, 1.0, 0.3916, 0.1046, 0.117, 1.0, 0.3916, 0.1046, 0.117, 1.0, 0.3916, 0.1046, 0.117, 1.0, 0.3916, 0.1046, 0.117, 1.0, 0.3916, 0.1046, 0.117, 1.0, 0.3916, 0.1046, 0.117, 1.0, 0.3916, 0.1046, 0.117, 1.0, 0.3916, 0.1046, 0.117, 1.0, 0.07819, 0.05286, 0.0382, 1.0, 0.07819, 0.05286, 0.0382, 1.0, 0.07819, 0.05286, 0.0382, 1.0, 1.0, 0.521, 0.3564, 1.0, 1.0, 0.521, 0.3564, 1.0, 1.0, 0.521, 0.3564, 1.0, 1.0, 0.521, 0.3564, 1.0, 1.0, 0.521, 0.3564, 1.0, 1.0, 0.521, 0.3564, 1.0, 0.07819, 0.05286, 0.0382, 1.0, 0.07819, 0.05286, 0.0382, 1.0, 0.07819, 0.05286, 0.0382, 1.0, 0.07819, 0.05286, 0.0382, 1.0, 0.07819, 0.05286, 0.0382, 1.0, 0.07819, 0.05286, 0.0382, 1.0, 0.07819, 0.05286, 0.0382, 1.0, 0.07819, 0.05286, 0.0382, 1.0, 0.07819, 0.05286, 0.0382, 1.0, 0.07819, 0.05286, 0.0382, 1.0, 0.07819, 0.05286, 0.0382, 1.0, 0.07819, 0.05286, 0.0382, 1.0, 0.07819, 0.05286, 0.0382, 1.0, 0.07819, 0.05286, 0.0382, 1.0, 0.07819, 0.05286, 0.0382, 1.0, 0.07819, 0.05286, 0.0382, 1.0, 0.07819, 0.05286, 0.0382, 1.0, 0.07819, 0.05286, 0.0382, 1.0, 0.07819, 0.05286, 0.0382, 1.0, 0.07819, 0.05286, 0.0382, 1.0, 0.07819, 0.05286, 0.0382, 1.0, 0.07819, 0.05286, 0.0382, 1.0, 0.07819, 0.05286, 0.0382, 1.0, 0.07819, 0.05286, 0.0382, 1.0, 0.07819, 0.05286, 0.0382, 1.0, 0.07819, 0.05286, 0.0382, 1.0, 0.07819, 0.05286, 0.0382, 1.0, 0.07819, 0.05286, 0.0382, 1.0, 0.07819, 0.05286, 0.0382, 1.0, 0.07819, 0.05286, 0.0382, 1.0, 0.07819, 0.05286, 0.0382, 1.0, 0.07819, 0.05286, 0.0382, 1.0, 0.07819, 0.05286, 0.0382, 1.0, 0.07819, 0.05286, 0.0382, 1.0, 0.07819, 0.05286, 0.0382, 1.0, 0.07819, 0.05286, 0.0382, 1.0, 0.07819, 0.05286, 0.0382, 1.0, 0.07819, 0.05286, 0.0382, 1.0, 0.07819, 0.05286, 0.0382, 1.0, 0.07819, 0.05286, 0.0382, 1.0, 0.07819, 0.05286, 0.0382, 1.0, 0.07819, 0.05286, 0.0382, 1.0, 0.07819, 0.05286, 0.0382, 1.0, 0.07819, 0.05286, 0.0382, 1.0, 0.07819, 0.05286, 0.0382, 1.0, 0.07819, 0.05286, 0.0382, 1.0, 0.07819, 0.05286, 0.0382, 1.0, 0.07819, 0.05286, 0.0382, 1.0, 0.07819, 0.05286, 0.0382, 1.0, 0.07819, 0.05286, 0.0382, 1.0, 0.07819, 0.05286, 0.0382, 1.0, 0.07819, 0.05286, 0.0382, 1.0, 0.07819, 0.05286, 0.0382, 1.0, 0.07819, 0.05286, 0.0382, 1.0, 0.07819, 0.05286, 0.0382, 1.0, 0.07819, 0.05286, 0.0382, 1.0, 0.07819, 0.05286, 0.0382, 1.0, 0.07819, 0.05286, 0.0382, 1.0, 0.07819, 0.05286, 0.0382, 1.0, 0.07819, 0.05286, 0.0382, 1.0, 1.0, 0.521, 0.3564, 1.0, 1.0, 0.521, 0.3564, 1.0, 1.0, 0.521, 0.3564, 1.0, 1.0, 0.521, 0.3564, 1.0, 1.0, 0.521, 0.3564, 1.0, 1.0, 0.521, 0.3564, 1.0, 1.0, 0.521, 0.3564, 1.0, 1.0, 0.521, 0.3564, 1.0, 1.0, 0.521, 0.3564, 1.0, 1.0, 0.521, 0.3564, 1.0, 1.0, 0.521, 0.3564, 1.0, 1.0, 0.521, 0.3564, 1.0, 1.0, 0.521, 0.3564, 1.0, 1.0, 0.521, 0.3564, 1.0, 1.0, 0.521, 0.3564, 1.0, 1.0, 0.521, 0.3564, 1.0, 1.0, 0.521, 0.3564, 1.0, 1.0, 0.521, 0.3564, 1.0, 1.0, 0.521, 0.3564, 1.0, 1.0, 0.521, 0.3564, 1.0, 1.0, 0.521, 0.3564, 1.0, 1.0, 0.521, 0.3564, 1.0, 1.0, 0.521, 0.3564, 1.0, 1.0, 0.521, 0.3564, 1.0, 1.0, 0.521, 0.3564, 1.0, 1.0, 0.521, 0.3564, 1.0, 1.0, 0.521, 0.3564, 1.0, 1.0, 0.521, 0.3564, 1.0, 1.0, 0.521, 0.3564, 1.0, 1.0, 0.521, 0.3564, 1.0, 1.0, 0.521, 0.3564, 1.0, 1.0, 0.521, 0.3564, 1.0, 1.0, 0.521, 0.3564, 1.0, 1.0, 0.521, 0.3564, 1.0, 1.0, 0.521, 0.3564, 1.0, 1.0, 0.521, 0.3564, 1.0, 1.0, 0.521, 0.3564, 1.0, 1.0, 0.521, 0.3564, 1.0, 1.0, 0.521, 0.3564, 1.0, 1.0, 0.521, 0.3564, 1.0, 1.0, 0.521, 0.3564, 1.0, 1.0, 0.521, 0.3564, 1.0, 0.07819, 0.05286, 0.0382, 1.0, 0.07819, 0.05286, 0.0382, 1.0, 0.07819, 0.05286, 0.0382, 1.0, 0.07819, 0.05286, 0.0382, 1.0, 0.07819, 0.05286, 0.0382, 1.0, 0.07819, 0.05286, 0.0382, 1.0, 0.07819, 0.05286, 0.0382, 1.0, 0.07819, 0.05286, 0.0382, 1.0, 0.07819, 0.05286, 0.0382, 1.0, 0.07819, 0.05286, 0.0382, 1.0, 0.07819, 0.05286, 0.0382, 1.0, 0.07819, 0.05286, 0.0382, 1.0, 0.07819, 0.05286, 0.0382, 1.0, 0.07819, 0.05286, 0.0382, 1.0, 0.07819, 0.05286, 0.0382, 1.0, 0.07819, 0.05286, 0.0382, 1.0, 0.07819, 0.05286, 0.0382, 1.0, 0.07819, 0.05286, 0.0382, 1.0, 0.07819, 0.05286, 0.0382, 1.0, 0.07819, 0.05286, 0.0382, 1.0, 0.07819, 0.05286, 0.0382, 1.0, 0.07819, 0.05286, 0.0382, 1.0, 0.07819, 0.05286, 0.0382, 1.0, 0.07819, 0.05286, 0.0382, 1.0, 0.07819, 0.05286, 0.0382, 1.0, 0.07819, 0.05286, 0.0382, 1.0, 0.07819, 0.05286, 0.0382, 1.0, 0.07819, 0.05286, 0.0382, 1.0, 0.07819, 0.05286, 0.0382, 1.0, 0.07819, 0.05286, 0.0382, 1.0, 0.07819, 0.05286, 0.0382, 1.0, 0.07819, 0.05286, 0.0382, 1.0, 0.07819, 0.05286, 0.0382, 1.0, 0.07819, 0.05286, 0.0382, 1.0, 1.0, 0.521, 0.3564, 1.0, 1.0, 0.521, 0.3564, 1.0, 1.0, 0.521, 0.3564, 1.0, 0.3916, 0.1046, 0.117, 1.0, 0.3916, 0.1046, 0.117, 1.0, 0.3916, 0.1046, 0.117, 1.0, 0.07819, 0.05286, 0.0382, 1.0, 0.07819, 0.05286, 0.0382, 1.0, 0.07819, 0.05286, 0.0382, 1.0, 0.3916, 0.1046, 0.117, 1.0, 0.3916, 0.1046, 0.117, 1.0, 0.3916, 0.1046, 0.117, 1.0, 0.3916, 0.1046, 0.117, 1.0, 0.3916, 0.1046, 0.117, 1.0, 0.3916, 0.1046, 0.117, 1.0, 0.3916, 0.1046, 0.117, 1.0, 0.3916, 0.1046, 0.117, 1.0, 0.3916, 0.1046, 0.117, 1.0, 0.3916, 0.1046, 0.117, 1.0, 0.3916, 0.1046, 0.117, 1.0, 0.3916, 0.1046, 0.117, 1.0, 0.3916, 0.1046, 0.117, 1.0, 0.3916, 0.1046, 0.117, 1.0, 0.3916, 0.1046, 0.117, 1.0, 0.3916, 0.1046, 0.117, 1.0, 0.3916, 0.1046, 0.117, 1.0, 0.3916, 0.1046, 0.117, 1.0, 1.0, 0.521, 0.3564, 1.0, 1.0, 0.521, 0.3564, 1.0, 1.0, 0.521, 0.3564, 1.0, 1.0, 0.521, 0.3564, 1.0, 1.0, 0.521, 0.3564, 1.0, 1.0, 0.521, 0.3564, 1.0, 0.07819, 0.05286, 0.0382, 1.0, 0.07819, 0.05286, 0.0382, 1.0, 0.07819, 0.05286, 0.0382, 1.0, 1.0, 0.521, 0.3564, 1.0, 1.0, 0.521, 0.3564, 1.0, 1.0, 0.521, 0.3564, 1.0, 0.07819, 0.05286, 0.0382, 1.0, 0.07819, 0.05286, 0.0382, 1.0, 0.07819, 0.05286, 0.0382, 1.0, 0.07819, 0.05286, 0.0382, 1.0, 0.07819, 0.05286, 0.0382, 1.0, 0.07819, 0.05286, 0.0382, 1.0, 0.07819, 0.05286, 0.0382, 1.0, 0.07819, 0.05286, 0.0382, 1.0, 0.07819, 0.05286, 0.0382, 1.0, 0.07819, 0.05286, 0.0382, 1.0, 0.07819, 0.05286, 0.0382, 1.0, 0.07819, 0.05286, 0.0382, 1.0, 0.07819, 0.05286, 0.0382, 1.0, 0.07819, 0.05286, 0.0382, 1.0, 0.07819, 0.05286, 0.0382, 1.0, 0.07819, 0.05286, 0.0382, 1.0, 0.07819, 0.05286, 0.0382, 1.0, 0.07819, 0.05286, 0.0382, 1.0, 0.07819, 0.05286, 0.0382, 1.0, 0.07819, 0.05286, 0.0382, 1.0, 0.07819, 0.05286, 0.0382, 1.0, 0.07819, 0.05286, 0.0382, 1.0, 0.07819, 0.05286, 0.0382, 1.0, 0.07819, 0.05286, 0.0382, 1.0, 0.07819, 0.05286, 0.0382, 1.0, 0.07819, 0.05286, 0.0382, 1.0, 0.07819, 0.05286, 0.0382, 1.0, 0.07819, 0.05286, 0.0382, 1.0, 0.07819, 0.05286, 0.0382, 1.0, 0.07819, 0.05286, 0.0382, 1.0, 0.07819, 0.05286, 0.0382, 1.0, 0.07819, 0.05286, 0.0382, 1.0, 0.07819, 0.05286, 0.0382, 1.0, 0.07819, 0.05286, 0.0382, 1.0, 0.07819, 0.05286, 0.0382, 1.0, 0.07819, 0.05286, 0.0382, 1.0, 0.07819, 0.05286, 0.0382, 1.0, 0.07819, 0.05286, 0.0382, 1.0, 0.07819, 0.05286, 0.0382, 1.0, 0.07819, 0.05286, 0.0382, 1.0, 0.07819, 0.05286, 0.0382, 1.0, 0.07819, 0.05286, 0.0382, 1.0, 0.07819, 0.05286, 0.0382, 1.0, 0.07819, 0.05286, 0.0382, 1.0, 0.07819, 0.05286, 0.0382, 1.0, 0.07819, 0.05286, 0.0382, 1.0, 0.07819, 0.05286, 0.0382, 1.0, 0.07819, 0.05286, 0.0382, 1.0, 0.07819, 0.05286, 0.0382, 1.0, 0.07819, 0.05286, 0.0382, 1.0, 0.07819, 0.05286, 0.0382, 1.0, 0.07819, 0.05286, 0.0382, 1.0, 0.07819, 0.05286, 0.0382, 1.0, 0.07819, 0.05286, 0.0382, 1.0, 0.07819, 0.05286, 0.0382, 1.0, 0.07819, 0.05286, 0.0382, 1.0, 0.07819, 0.05286, 0.0382, 1.0, 0.07819, 0.05286, 0.0382, 1.0, 0.07819, 0.05286, 0.0382, 1.0, 0.07819, 0.05286, 0.0382, 1.0, 0.07819, 0.05286, 0.0382, 1.0, 0.07819, 0.05286, 0.0382, 1.0, 0.07819, 0.05286, 0.0382, 1.0, 0.07819, 0.05286, 0.0382, 1.0, 0.07819, 0.05286, 0.0382, 1.0, 0.07819, 0.05286, 0.0382, 1.0, 1.0, 0.521, 0.3564, 1.0, 1.0, 0.521, 0.3564, 1.0, 1.0, 0.521, 0.3564, 1.0, 1.0, 0.521, 0.3564, 1.0, 1.0, 0.521, 0.3564, 1.0, 1.0, 0.521, 0.3564, 1.0, 1.0, 0.521, 0.3564, 1.0, 1.0, 0.521, 0.3564, 1.0, 1.0, 0.521, 0.3564, 1.0, 1.0, 0.521, 0.3564, 1.0, 1.0, 0.521, 0.3564, 1.0, 1.0, 0.521, 0.3564, 1.0, 1.0, 0.521, 0.3564, 1.0, 1.0, 0.521, 0.3564, 1.0, 1.0, 0.521, 0.3564, 1.0, 1.0, 0.521, 0.3564, 1.0, 1.0, 0.521, 0.3564, 1.0, 1.0, 0.521, 0.3564, 1.0, 1.0, 0.521, 0.3564, 1.0, 1.0, 0.521, 0.3564, 1.0, 1.0, 1.0, 1.0, 1.0, 1.0, 1.0, 1.0, 1.0, 1.0, 1.0, 1.0, 1.0, 1.0, 1.0, 1.0, 1.0, 1.0, 1.0, 1.0, 1.0, 1.0, 1.0, 1.0, 1.0, 1.0, 1.0, 1.0, 1.0, 1.0, 1.0, 1.0, 1.0, 1.0, 1.0, 1.0, 1.0, 1.0, 1.0, 1.0, 1.0, 1.0, 1.0, 1.0, 1.0, 1.0, 1.0, 1.0, 1.0, 1.0, 1.0, 1.0, 1.0, 1.0, 1.0, 1.0, 1.0, 1.0, 1.0, 1.0, 1.0, 1.0, 1.0, 1.0, 1.0, 1.0, 1.0, 1.0, 1.0, 1.0, 1.0, 1.0, 1.0, 1.0, 1.0, 1.0, 1.0, 1.0, 1.0, 1.0, 1.0, 1.0, 1.0, 1.0, 1.0, 1.0, 1.0, 1.0, 1.0, 1.0, 1.0, 1.0, 1.0, 1.0, 1.0, 1.0, 1.0, 1.0, 1.0, 1.0, 1.0, 1.0, 1.0, 1.0, 1.0, 1.0, 1.0, 1.0, 1.0, 0.07819, 0.05286, 0.0382, 1.0, 0.07819, 0.05286, 0.0382, 1.0, 0.07819, 0.05286, 0.0382, 1.0, 0.07819, 0.05286, 0.0382, 1.0, 0.07819, 0.05286, 0.0382, 1.0, 0.07819, 0.05286, 0.0382, 1.0, 0.07819, 0.05286, 0.0382, 1.0, 0.07819, 0.05286, 0.0382, 1.0, 0.07819, 0.05286, 0.0382, 1.0, 0.07819, 0.05286, 0.0382, 1.0, 0.07819, 0.05286, 0.0382, 1.0, 0.07819, 0.05286, 0.0382, 1.0, 0.07819, 0.05286, 0.0382, 1.0, 0.07819, 0.05286, 0.0382, 1.0, 0.07819, 0.05286, 0.0382, 1.0, 0.07819, 0.05286, 0.0382, 1.0, 0.07819, 0.05286, 0.0382, 1.0, 0.07819, 0.05286, 0.0382, 1.0, 0.07819, 0.05286, 0.0382, 1.0, 0.07819, 0.05286, 0.0382, 1.0, 0.07819, 0.05286, 0.0382, 1.0, 0.07819, 0.05286, 0.0382, 1.0, 0.07819, 0.05286, 0.0382, 1.0, 0.07819, 0.05286, 0.0382, 1.0, 0.07819, 0.05286, 0.0382, 1.0, 0.07819, 0.05286, 0.0382, 1.0, 0.07819, 0.05286, 0.0382, 1.0, 1.0, 0.521, 0.3564, 1.0, 1.0, 0.521, 0.3564, 1.0, 1.0, 0.521, 0.3564, 1.0, 1.0, 0.521, 0.3564, 1.0, 1.0, 0.521, 0.3564, 1.0, 1.0, 0.521, 0.3564, 1.0, 1.0, 0.521, 0.3564, 1.0, 1.0, 0.521, 0.3564, 1.0, 1.0, 0.521, 0.3564, 1.0, 0.07819, 0.05286, 0.0382, 1.0, 0.07819, 0.05286, 0.0382, 1.0, 0.07819, 0.05286, 0.0382, 1.0, 1.0, 0.521, 0.3564, 1.0, 1.0, 0.521, 0.3564, 1.0, 1.0, 0.521, 0.3564, 1.0, 1.0, 0.521, 0.3564, 1.0, 1.0, 0.521, 0.3564, 1.0, 1.0, 0.521, 0.3564, 1.0, 1.0, 0.521, 0.3564, 1.0, 1.0, 0.521, 0.3564, 1.0, 1.0, 0.521, 0.3564, 1.0, 1.0, 0.521, 0.3564, 1.0, 1.0, 0.521, 0.3564, 1.0, 1.0, 0.521, 0.3564, 1.0, 1.0, 0.521, 0.3564, 1.0, 1.0, 0.521, 0.3564, 1.0, 1.0, 0.521, 0.3564, 1.0, 1.0, 0.521, 0.3564, 1.0, 1.0, 0.521, 0.3564, 1.0, 1.0, 0.521, 0.3564, 1.0, 1.0, 0.521, 0.3564, 1.0, 1.0, 0.521, 0.3564, 1.0, 1.0, 0.521, 0.3564, 1.0, 1.0, 0.521, 0.3564, 1.0, 1.0, 0.521, 0.3564, 1.0, 1.0, 0.521, 0.3564, 1.0, 1.0, 0.521, 0.3564, 1.0, 1.0, 0.521, 0.3564, 1.0, 1.0, 0.521, 0.3564, 1.0, 1.0, 0.521, 0.3564, 1.0, 1.0, 0.521, 0.3564, 1.0, 1.0, 0.521, 0.3564, 1.0, 1.0, 0.521, 0.3564, 1.0, 1.0, 0.521, 0.3564, 1.0, 1.0, 0.521, 0.3564, 1.0, 1.0, 0.521, 0.3564, 1.0, 1.0, 0.521, 0.3564, 1.0, 1.0, 0.521, 0.3564, 1.0, 1.0, 0.521, 0.3564, 1.0, 1.0, 0.521, 0.3564, 1.0, 1.0, 0.521, 0.3564, 1.0, 1.0, 0.521, 0.3564, 1.0, 1.0, 0.521, 0.3564, 1.0, 1.0, 0.521, 0.3564, 1.0, 0.3916, 0.1046, 0.117, 1.0, 0.3916, 0.1046, 0.117, 1.0, 0.3916, 0.1046, 0.117, 1.0, 0.07819, 0.05286, 0.0382, 1.0, 0.07819, 0.05286, 0.0382, 1.0, 0.07819, 0.05286, 0.0382, 1.0, 0.07819, 0.05286, 0.0382, 1.0, 0.07819, 0.05286, 0.0382, 1.0, 0.07819, 0.05286, 0.0382, 1.0, 0.3916, 0.1046, 0.117, 1.0, 0.3916, 0.1046, 0.117, 1.0, 0.3916, 0.1046, 0.117, 1.0, 0.3916, 0.1046, 0.117, 1.0, 0.3916, 0.1046, 0.117, 1.0, 0.3916, 0.1046, 0.117, 1.0, 0.3916, 0.1046, 0.117, 1.0, 0.3916, 0.1046, 0.117, 1.0, 0.3916, 0.1046, 0.117, 1.0, 0.3916, 0.1046, 0.117, 1.0, 0.3916, 0.1046, 0.117, 1.0, 0.3916, 0.1046, 0.117, 1.0, 0.3916, 0.1046, 0.117, 1.0, 0.3916, 0.1046, 0.117, 1.0, 0.3916, 0.1046, 0.117, 1.0, 0.3916, 0.1046, 0.117, 1.0, 0.3916, 0.1046, 0.117, 1.0, 0.3916, 0.1046, 0.117, 1.0, 0.3916, 0.1046, 0.117, 1.0, 0.3916, 0.1046, 0.117, 1.0, 0.3916, 0.1046, 0.117, 1.0, 0.3916, 0.1046, 0.117, 1.0, 0.3916, 0.1046, 0.117, 1.0, 0.3916, 0.1046, 0.117, 1.0, 0.3916, 0.1046, 0.117, 1.0, 0.3916, 0.1046, 0.117, 1.0, 0.3916, 0.1046, 0.117, 1.0, 0.3916, 0.1046, 0.117, 1.0, 0.3916, 0.1046, 0.117, 1.0, 0.3916, 0.1046, 0.117, 1.0, 0.3916, 0.1046, 0.117, 1.0, 0.3916, 0.1046, 0.117, 1.0, 0.3916, 0.1046, 0.117, 1.0, 0.07819, 0.05286, 0.0382, 1.0, 0.07819, 0.05286, 0.0382, 1.0, 0.07819, 0.05286, 0.0382, 1.0, 0.3916, 0.1046, 0.117, 1.0, 0.3916, 0.1046, 0.117, 1.0, 0.3916, 0.1046, 0.117, 1.0, 0.3916, 0.1046, 0.117, 1.0, 0.3916, 0.1046, 0.117, 1.0, 0.3916, 0.1046, 0.117, 1.0, 0.3916, 0.1046, 0.117, 1.0, 0.3916, 0.1046, 0.117, 1.0, 0.3916, 0.1046, 0.117, 1.0, 0.07819, 0.05286, 0.0382, 1.0, 0.07819, 0.05286, 0.0382, 1.0, 0.07819, 0.05286, 0.0382, 1.0, 1.0, 0.521, 0.3564, 1.0, 1.0, 0.521, 0.3564, 1.0, 1.0, 0.521, 0.3564, 1.0, 1.0, 0.521, 0.3564, 1.0, 1.0, 0.521, 0.3564, 1.0, 1.0, 0.521, 0.3564, 1.0, 1.0, 0.521, 0.3564, 1.0, 1.0, 0.521, 0.3564, 1.0, 1.0, 0.521, 0.3564, 1.0, 0.07819, 0.05286, 0.0382, 1.0, 0.07819, 0.05286, 0.0382, 1.0, 0.07819, 0.05286, 0.0382, 1.0, 0.07819, 0.05286, 0.0382, 1.0, 0.07819, 0.05286, 0.0382, 1.0, 0.07819, 0.05286, 0.0382, 1.0, 0.07819, 0.05286, 0.0382, 1.0, 0.07819, 0.05286, 0.0382, 1.0, 0.07819, 0.05286, 0.0382, 1.0, 0.07819, 0.05286, 0.0382, 1.0, 0.07819, 0.05286, 0.0382, 1.0, 0.07819, 0.05286, 0.0382, 1.0, 0.07819, 0.05286, 0.0382, 1.0, 0.07819, 0.05286, 0.0382, 1.0, 0.07819, 0.05286, 0.0382, 1.0, 0.07819, 0.05286, 0.0382, 1.0, 0.07819, 0.05286, 0.0382, 1.0, 0.07819, 0.05286, 0.0382, 1.0, 0.07819, 0.05286, 0.0382, 1.0, 0.07819, 0.05286, 0.0382, 1.0, 0.07819, 0.05286, 0.0382, 1.0, 0.07819, 0.05286, 0.0382, 1.0, 0.07819, 0.05286, 0.0382, 1.0, 0.07819, 0.05286, 0.0382, 1.0, 0.07819, 0.05286, 0.0382, 1.0, 0.07819, 0.05286, 0.0382, 1.0, 0.07819, 0.05286, 0.0382, 1.0, 0.07819, 0.05286, 0.0382, 1.0, 0.07819, 0.05286, 0.0382, 1.0, 0.07819, 0.05286, 0.0382, 1.0, 0.07819, 0.05286, 0.0382, 1.0, 0.07819, 0.05286, 0.0382, 1.0, 0.07819, 0.05286, 0.0382, 1.0, 0.07819, 0.05286, 0.0382, 1.0, 0.07819, 0.05286, 0.0382, 1.0, 0.07819, 0.05286, 0.0382, 1.0, 0.07819, 0.05286, 0.0382, 1.0, 0.07819, 0.05286, 0.0382, 1.0, 0.07819, 0.05286, 0.0382, 1.0, 0.07819, 0.05286, 0.0382, 1.0, 0.07819, 0.05286, 0.0382, 1.0, 0.07819, 0.05286, 0.0382, 1.0, 0.07819, 0.05286, 0.0382, 1.0, 0.07819, 0.05286, 0.0382, 1.0, 0.07819, 0.05286, 0.0382, 1.0, 0.07819, 0.05286, 0.0382, 1.0, 0.07819, 0.05286, 0.0382, 1.0, 0.07819, 0.05286, 0.0382, 1.0, 0.07819, 0.05286, 0.0382, 1.0, 0.07819, 0.05286, 0.0382, 1.0, 0.07819, 0.05286, 0.0382, 1.0, 0.07819, 0.05286, 0.0382, 1.0, 0.07819, 0.05286, 0.0382, 1.0, 0.07819, 0.05286, 0.0382, 1.0, 0.07819, 0.05286, 0.0382, 1.0, 0.07819, 0.05286, 0.0382, 1.0, 0.07819, 0.05286, 0.0382, 1.0, 0.07819, 0.05286, 0.0382, 1.0, 0.07819, 0.05286, 0.0382, 1.0, 0.07819, 0.05286, 0.0382, 1.0, 1.0, 0.521, 0.3564, 1.0, 1.0, 0.521, 0.3564, 1.0, 1.0, 0.521, 0.3564, 1.0, 1.0, 0.521, 0.3564, 1.0, 1.0, 0.521, 0.3564, 1.0, 1.0, 0.521, 0.3564, 1.0, 1.0, 0.521, 0.3564, 1.0, 1.0, 0.521, 0.3564, 1.0, 1.0, 0.521, 0.3564, 1.0, 1.0, 0.521, 0.3564, 1.0, 1.0, 0.521, 0.3564, 1.0, 1.0, 0.521, 0.3564, 1.0, 1.0, 0.521, 0.3564, 1.0, 1.0, 0.521, 0.3564, 1.0, 1.0, 0.521, 0.3564, 1.0, 1.0, 0.521, 0.3564, 1.0, 1.0, 0.521, 0.3564, 1.0, 1.0, 0.521, 0.3564, 1.0, 1.0, 0.521, 0.3564, 1.0, 1.0, 0.521, 0.3564, 1.0, 1.0, 0.521, 0.3564, 1.0, 1.0, 0.521, 0.3564, 1.0, 1.0, 0.521, 0.3564, 1.0, 1.0, 0.521, 0.3564, 1.0, 1.0, 0.521, 0.3564, 1.0, 1.0, 0.521, 0.3564, 1.0, 1.0, 0.521, 0.3564, 1.0, 1.0, 0.521, 0.3564, 1.0, 1.0, 0.521, 0.3564, 1.0, 1.0, 0.521, 0.3564, 1.0, 1.0, 0.521, 0.3564, 1.0, 1.0, 0.521, 0.3564, 1.0, 1.0, 0.521, 0.3564, 1.0, 1.0, 0.521, 0.3564, 1.0, 1.0, 0.521, 0.3564, 1.0, 1.0, 0.521, 0.3564, 1.0, 1.0, 0.521, 0.3564, 1.0, 1.0, 0.521, 0.3564, 1.0, 1.0, 0.521, 0.3564, 1.0, 1.0, 0.521, 0.3564, 1.0, 1.0, 0.521, 0.3564, 1.0, 1.0, 0.521, 0.3564, 1.0, 0.07819, 0.05286, 0.0382, 1.0, 0.07819, 0.05286, 0.0382, 1.0, 0.07819, 0.05286, 0.0382, 1.0, 0.07819, 0.05286, 0.0382, 1.0, 0.07819, 0.05286, 0.0382, 1.0, 0.07819, 0.05286, 0.0382, 1.0, 0.07819, 0.05286, 0.0382, 1.0, 0.07819, 0.05286, 0.0382, 1.0, 0.07819, 0.05286, 0.0382, 1.0, 0.07819, 0.05286, 0.0382, 1.0, 0.07819, 0.05286, 0.0382, 1.0, 0.07819, 0.05286, 0.0382, 1.0, 0.07819, 0.05286, 0.0382, 1.0, 0.07819, 0.05286, 0.0382, 1.0, 0.07819, 0.05286, 0.0382, 1.0, 0.07819, 0.05286, 0.0382, 1.0, 0.07819, 0.05286, 0.0382, 1.0, 0.07819, 0.05286, 0.0382, 1.0, 0.07819, 0.05286, 0.0382, 1.0, 0.07819, 0.05286, 0.0382, 1.0, 0.07819, 0.05286, 0.0382, 1.0, 0.07819, 0.05286, 0.0382, 1.0, 0.07819, 0.05286, 0.0382, 1.0, 0.07819, 0.05286, 0.0382, 1.0, 0.07819, 0.05286, 0.0382, 1.0, 0.07819, 0.05286, 0.0382, 1.0, 0.07819, 0.05286, 0.0382, 1.0, 0.07819, 0.05286, 0.0382, 1.0, 0.07819, 0.05286, 0.0382, 1.0, 0.07819, 0.05286, 0.0382, 1.0, 0.07819, 0.05286, 0.0382, 1.0, 0.07819, 0.05286, 0.0382, 1.0, 0.07819, 0.05286, 0.0382, 1.0, 1.0, 0.521, 0.3564, 1.0, 1.0, 0.521, 0.3564, 1.0, 1.0, 0.521, 0.3564, 1.0, 0.3916, 0.1046, 0.117, 1.0, 0.3916, 0.1046, 0.117, 1.0, 0.3916, 0.1046, 0.117, 1.0, 0.07819, 0.05286, 0.0382, 1.0, 0.07819, 0.05286, 0.0382, 1.0, 0.07819, 0.05286, 0.0382, 1.0, 0.3916, 0.1046, 0.117, 1.0, 0.3916, 0.1046, 0.117, 1.0, 0.3916, 0.1046, 0.117, 1.0, 0.3916, 0.1046, 0.117, 1.0, 0.3916, 0.1046, 0.117, 1.0, 0.3916, 0.1046, 0.117, 1.0, 0.3916, 0.1046, 0.117, 1.0, 0.3916, 0.1046, 0.117, 1.0, 0.3916, 0.1046, 0.117, 1.0, 0.3916, 0.1046, 0.117, 1.0, 0.3916, 0.1046, 0.117, 1.0, 0.3916, 0.1046, 0.117, 1.0, 0.3916, 0.1046, 0.117, 1.0, 0.3916, 0.1046, 0.117, 1.0, 0.3916, 0.1046, 0.117, 1.0, 0.3916, 0.1046, 0.117, 1.0, 0.3916, 0.1046, 0.117, 1.0, 0.3916, 0.1046, 0.117, 1.0, 1.0, 0.521, 0.3564, 1.0, 1.0, 0.521, 0.3564, 1.0, 1.0, 0.521, 0.3564, 1.0, 1.0, 0.521, 0.3564, 1.0, 1.0, 0.521, 0.3564, 1.0, 1.0, 0.521, 0.3564, 1.0, 1.0, 0.521, 0.3564, 1.0, 1.0, 0.521, 0.3564, 1.0, 1.0, 0.521, 0.3564, 1.0, 0.07819, 0.05286, 0.0382, 1.0, 0.07819, 0.05286, 0.0382, 1.0, 0.07819, 0.05286, 0.0382, 1.0, 1.0, 0.521, 0.3564, 1.0, 1.0, 0.521, 0.3564, 1.0, 1.0, 0.521, 0.3564, 1.0, 0.07819, 0.05286, 0.0382, 1.0, 0.07819, 0.05286, 0.0382, 1.0, 0.07819, 0.05286, 0.0382, 1.0, 0.07819, 0.05286, 0.0382, 1.0, 0.07819, 0.05286, 0.0382, 1.0, 0.07819, 0.05286, 0.0382, 1.0, 0.07819, 0.05286, 0.0382, 1.0, 0.07819, 0.05286, 0.0382, 1.0, 0.07819, 0.05286, 0.0382, 1.0, 0.07819, 0.05286, 0.0382, 1.0, 0.07819, 0.05286, 0.0382, 1.0, 0.07819, 0.05286, 0.0382, 1.0, 0.07819, 0.05286, 0.0382, 1.0, 0.07819, 0.05286, 0.0382, 1.0, 0.07819, 0.05286, 0.0382, 1.0, 0.07819, 0.05286, 0.0382, 1.0, 0.07819, 0.05286, 0.0382, 1.0, 0.07819, 0.05286, 0.0382, 1.0, 0.07819, 0.05286, 0.0382, 1.0, 0.07819, 0.05286, 0.0382, 1.0, 0.07819, 0.05286, 0.0382, 1.0, 0.07819, 0.05286, 0.0382, 1.0, 0.07819, 0.05286, 0.0382, 1.0, 0.07819, 0.05286, 0.0382, 1.0, 0.07819, 0.05286, 0.0382, 1.0, 0.07819, 0.05286, 0.0382, 1.0, 0.07819, 0.05286, 0.0382, 1.0, 0.07819, 0.05286, 0.0382, 1.0, 0.07819, 0.05286, 0.0382, 1.0, 0.07819, 0.05286, 0.0382, 1.0, 0.07819, 0.05286, 0.0382, 1.0, 0.07819, 0.05286, 0.0382, 1.0, 0.07819, 0.05286, 0.0382, 1.0, 0.07819, 0.05286, 0.0382, 1.0, 0.07819, 0.05286, 0.0382, 1.0, 0.07819, 0.05286, 0.0382, 1.0, 0.07819, 0.05286, 0.0382, 1.0, 0.07819, 0.05286, 0.0382, 1.0, 0.07819, 0.05286, 0.0382, 1.0, 0.07819, 0.05286, 0.0382, 1.0, 0.07819, 0.05286, 0.0382, 1.0, 0.07819, 0.05286, 0.0382, 1.0, 0.07819, 0.05286, 0.0382, 1.0, 0.07819, 0.05286, 0.0382, 1.0, 0.07819, 0.05286, 0.0382, 1.0, 0.07819, 0.05286, 0.0382, 1.0, 0.07819, 0.05286, 0.0382, 1.0, 0.07819, 0.05286, 0.0382, 1.0, 0.07819, 0.05286, 0.0382, 1.0, 0.07819, 0.05286, 0.0382, 1.0, 0.07819, 0.05286, 0.0382, 1.0, 0.07819, 0.05286, 0.0382, 1.0, 0.07819, 0.05286, 0.0382, 1.0, 0.07819, 0.05286, 0.0382, 1.0, 0.07819, 0.05286, 0.0382, 1.0, 0.07819, 0.05286, 0.0382, 1.0, 0.07819, 0.05286, 0.0382, 1.0, 0.07819, 0.05286, 0.0382, 1.0, 0.07819, 0.05286, 0.0382, 1.0, 0.07819, 0.05286, 0.0382, 1.0, 0.07819, 0.05286, 0.0382, 1.0, 0.07819, 0.05286, 0.0382, 1.0, 0.07819, 0.05286, 0.0382, 1.0, 0.07819, 0.05286, 0.0382, 1.0, 0.07819, 0.05286, 0.0382, 1.0, 0.07819, 0.05286, 0.0382, 1.0, 1.0, 0.521, 0.3564, 1.0, 1.0, 0.521, 0.3564, 1.0, 1.0, 0.521, 0.3564, 1.0, 1.0, 0.521, 0.3564, 1.0, 1.0, 0.521, 0.3564, 1.0, 1.0, 0.521, 0.3564, 1.0, 1.0, 0.521, 0.3564, 1.0, 1.0, 0.521, 0.3564, 1.0, 1.0, 0.521, 0.3564, 1.0, 1.0, 0.521, 0.3564, 1.0, 1.0, 0.521, 0.3564, 1.0, 1.0, 0.521, 0.3564, 1.0, 1.0, 0.521, 0.3564, 1.0, 1.0, 0.521, 0.3564, 1.0, 1.0, 0.521, 0.3564, 1.0, 1.0, 0.521, 0.3564, 1.0, 1.0, 0.521, 0.3564, 1.0, 1.0, 0.521, 0.3564, 1.0, 1.0, 1.0, 1.0, 1.0, 1.0, 1.0, 1.0, 1.0, 1.0, 1.0, 1.0, 1.0, 1.0, 1.0, 1.0, 1.0, 1.0, 1.0, 1.0, 1.0, 1.0, 1.0, 1.0, 1.0, 1.0, 1.0, 1.0, 1.0, 1.0, 1.0, 1.0, 1.0, 1.0, 1.0, 1.0, 1.0, 1.0, 1.0, 1.0, 1.0, 1.0, 1.0, 1.0, 1.0, 1.0, 1.0, 1.0, 1.0, 1.0, 1.0, 1.0, 1.0, 1.0, 1.0, 1.0, 1.0, 1.0, 1.0, 1.0, 1.0, 1.0, 1.0, 1.0, 1.0, 1.0, 1.0, 1.0, 1.0, 1.0, 1.0, 1.0, 1.0, 1.0, 1.0, 1.0, 1.0, 1.0, 1.0, 1.0, 1.0, 1.0, 1.0, 1.0, 1.0, 1.0, 1.0, 1.0, 1.0, 1.0, 1.0, 1.0, 1.0, 1.0, 1.0, 1.0, 1.0, 1.0, 1.0, 1.0, 1.0, 1.0, 1.0, 1.0, 1.0, 1.0, 1.0, 1.0, 1.0, 0.07819, 0.05286, 0.0382, 1.0, 0.07819, 0.05286, 0.0382, 1.0, 0.07819, 0.05286, 0.0382, 1.0, 0.07819, 0.05286, 0.0382, 1.0, 0.07819, 0.05286, 0.0382, 1.0, 0.07819, 0.05286, 0.0382, 1.0, 0.07819, 0.05286, 0.0382, 1.0, 0.07819, 0.05286, 0.0382, 1.0, 0.07819, 0.05286, 0.0382, 1.0, 0.07819, 0.05286, 0.0382, 1.0, 0.07819, 0.05286, 0.0382, 1.0, 0.07819, 0.05286, 0.0382, 1.0, 0.07819, 0.05286, 0.0382, 1.0, 0.07819, 0.05286, 0.0382, 1.0, 0.07819, 0.05286, 0.0382, 1.0, 0.07819, 0.05286, 0.0382, 1.0, 0.07819, 0.05286, 0.0382, 1.0, 0.07819, 0.05286, 0.0382, 1.0, 1.0, 0.521, 0.3564, 1.0, 1.0, 0.521, 0.3564, 1.0, 1.0, 0.521, 0.3564, 1.0, 1.0, 0.521, 0.3564, 1.0, 1.0, 0.521, 0.3564, 1.0, 1.0, 0.521, 0.3564, 1.0, 1.0, 0.521, 0.3564, 1.0, 1.0, 0.521, 0.3564, 1.0, 1.0, 0.521, 0.3564, 1.0, 0.07819, 0.05286, 0.0382, 1.0, 0.07819, 0.05286, 0.0382, 1.0, 0.07819, 0.05286, 0.0382, 1.0, 1.0, 0.521, 0.3564, 1.0, 1.0, 0.521, 0.3564, 1.0, 1.0, 0.521, 0.3564, 1.0, 1.0, 0.521, 0.3564, 1.0, 1.0, 0.521, 0.3564, 1.0, 1.0, 0.521, 0.3564, 1.0, 1.0, 0.521, 0.3564, 1.0, 1.0, 0.521, 0.3564, 1.0, 1.0, 0.521, 0.3564, 1.0, 1.0, 0.521, 0.3564, 1.0, 1.0, 0.521, 0.3564, 1.0, 1.0, 0.521, 0.3564, 1.0, 1.0, 0.521, 0.3564, 1.0, 1.0, 0.521, 0.3564, 1.0, 1.0, 0.521, 0.3564, 1.0, 1.0, 0.521, 0.3564, 1.0, 1.0, 0.521, 0.3564, 1.0, 1.0, 0.521, 0.3564, 1.0, 1.0, 0.521, 0.3564, 1.0, 1.0, 0.521, 0.3564, 1.0, 1.0, 0.521, 0.3564, 1.0, 1.0, 0.521, 0.3564, 1.0, 1.0, 0.521, 0.3564, 1.0, 1.0, 0.521, 0.3564, 1.0, 1.0, 0.521, 0.3564, 1.0, 1.0, 0.521, 0.3564, 1.0, 1.0, 0.521, 0.3564, 1.0, 0.3916, 0.1046, 0.117, 1.0, 0.3916, 0.1046, 0.117, 1.0, 0.3916, 0.1046, 0.117, 1.0, 0.07819, 0.05286, 0.0382, 1.0, 0.07819, 0.05286, 0.0382, 1.0, 0.07819, 0.05286, 0.0382, 1.0, 0.07819, 0.05286, 0.0382, 1.0, 0.07819, 0.05286, 0.0382, 1.0, 0.07819, 0.05286, 0.0382, 1.0, 0.3916, 0.1046, 0.117, 1.0, 0.3916, 0.1046, 0.117, 1.0, 0.3916, 0.1046, 0.117, 1.0, 0.3916, 0.1046, 0.117, 1.0, 0.3916, 0.1046, 0.117, 1.0, 0.3916, 0.1046, 0.117, 1.0, 0.3916, 0.1046, 0.117, 1.0, 0.3916, 0.1046, 0.117, 1.0, 0.3916, 0.1046, 0.117, 1.0, 0.3916, 0.1046, 0.117, 1.0, 0.3916, 0.1046, 0.117, 1.0, 0.3916, 0.1046, 0.117, 1.0, 0.3916, 0.1046, 0.117, 1.0, 0.3916, 0.1046, 0.117, 1.0, 0.3916, 0.1046, 0.117, 1.0, 0.3916, 0.1046, 0.117, 1.0, 0.3916, 0.1046, 0.117, 1.0, 0.3916, 0.1046, 0.117, 1.0, 0.3916, 0.1046, 0.117, 1.0, 0.3916, 0.1046, 0.117, 1.0, 0.3916, 0.1046, 0.117, 1.0, 0.3916, 0.1046, 0.117, 1.0, 0.3916, 0.1046, 0.117, 1.0, 0.3916, 0.1046, 0.117, 1.0, 0.3916, 0.1046, 0.117, 1.0, 0.3916, 0.1046, 0.117, 1.0, 0.3916, 0.1046, 0.117, 1.0, 0.3916, 0.1046, 0.117, 1.0, 0.3916, 0.1046, 0.117, 1.0, 0.3916, 0.1046, 0.117, 1.0, 0.3916, 0.1046, 0.117, 1.0, 0.3916, 0.1046, 0.117, 1.0, 0.3916, 0.1046, 0.117, 1.0, 0.07819, 0.05286, 0.0382, 1.0, 0.07819, 0.05286, 0.0382, 1.0, 0.07819, 0.05286, 0.0382, 1.0, 0.3916, 0.1046, 0.117, 1.0, 0.3916, 0.1046, 0.117, 1.0, 0.3916, 0.1046, 0.117, 1.0, 0.3916, 0.1046, 0.117, 1.0, 0.3916, 0.1046, 0.117, 1.0, 0.3916, 0.1046, 0.117, 1.0, 0.3916, 0.1046, 0.117, 1.0, 0.3916, 0.1046, 0.117, 1.0, 0.3916, 0.1046, 0.117, 1.0, 0.07819, 0.05286, 0.0382, 1.0, 0.07819, 0.05286, 0.0382, 1.0, 0.07819, 0.05286, 0.0382, 1.0, 1.0, 0.521, 0.3564, 1.0, 1.0, 0.521, 0.3564, 1.0, 1.0, 0.521, 0.3564, 1.0, 0.07819, 0.05286, 0.0382, 1.0, 0.07819, 0.05286, 0.0382, 1.0, 0.07819, 0.05286, 0.0382, 1.0, 0.07819, 0.05286, 0.0382, 1.0, 0.07819, 0.05286, 0.0382, 1.0, 0.07819, 0.05286, 0.0382, 1.0, 0.07819, 0.05286, 0.0382, 1.0, 0.07819, 0.05286, 0.0382, 1.0, 0.07819, 0.05286, 0.0382, 1.0, 0.07819, 0.05286, 0.0382, 1.0, 0.07819, 0.05286, 0.0382, 1.0, 0.07819, 0.05286, 0.0382, 1.0, 0.07819, 0.05286, 0.0382, 1.0, 0.07819, 0.05286, 0.0382, 1.0, 0.07819, 0.05286, 0.0382, 1.0, 0.07819, 0.05286, 0.0382, 1.0, 0.07819, 0.05286, 0.0382, 1.0, 0.07819, 0.05286, 0.0382, 1.0, 0.07819, 0.05286, 0.0382, 1.0, 0.07819, 0.05286, 0.0382, 1.0, 0.07819, 0.05286, 0.0382, 1.0, 0.07819, 0.05286, 0.0382, 1.0, 0.07819, 0.05286, 0.0382, 1.0, 0.07819, 0.05286, 0.0382, 1.0, 0.07819, 0.05286, 0.0382, 1.0, 0.07819, 0.05286, 0.0382, 1.0, 0.07819, 0.05286, 0.0382, 1.0, 0.07819, 0.05286, 0.0382, 1.0, 0.07819, 0.05286, 0.0382, 1.0, 0.07819, 0.05286, 0.0382, 1.0, 0.07819, 0.05286, 0.0382, 1.0, 0.07819, 0.05286, 0.0382, 1.0, 0.07819, 0.05286, 0.0382, 1.0, 0.07819, 0.05286, 0.0382, 1.0, 0.07819, 0.05286, 0.0382, 1.0, 0.07819, 0.05286, 0.0382, 1.0, 0.07819, 0.05286, 0.0382, 1.0, 0.07819, 0.05286, 0.0382, 1.0, 0.07819, 0.05286, 0.0382, 1.0, 0.07819, 0.05286, 0.0382, 1.0, 0.07819, 0.05286, 0.0382, 1.0, 0.07819, 0.05286, 0.0382, 1.0, 0.07819, 0.05286, 0.0382, 1.0, 0.07819, 0.05286, 0.0382, 1.0, 0.07819, 0.05286, 0.0382, 1.0, 0.07819, 0.05286, 0.0382, 1.0, 0.07819, 0.05286, 0.0382, 1.0, 0.07819, 0.05286, 0.0382, 1.0, 0.07819, 0.05286, 0.0382, 1.0, 0.07819, 0.05286, 0.0382, 1.0, 0.07819, 0.05286, 0.0382, 1.0, 0.07819, 0.05286, 0.0382, 1.0, 0.07819, 0.05286, 0.0382, 1.0, 0.07819, 0.05286, 0.0382, 1.0, 0.07819, 0.05286, 0.0382, 1.0, 0.07819, 0.05286, 0.0382, 1.0, 0.07819, 0.05286, 0.0382, 1.0, 0.07819, 0.05286, 0.0382, 1.0, 0.07819, 0.05286, 0.0382, 1.0, 0.07819, 0.05286, 0.0382, 1.0, 1.0, 0.521, 0.3564, 1.0, 1.0, 0.521, 0.3564, 1.0, 1.0, 0.521, 0.3564, 1.0, 1.0, 0.521, 0.3564, 1.0, 1.0, 0.521, 0.3564, 1.0, 1.0, 0.521, 0.3564, 1.0, 1.0, 0.521, 0.3564, 1.0, 1.0, 0.521, 0.3564, 1.0, 1.0, 0.521, 0.3564, 1.0, 1.0, 0.521, 0.3564, 1.0, 1.0, 0.521, 0.3564, 1.0, 1.0, 0.521, 0.3564, 1.0, 1.0, 0.521, 0.3564, 1.0, 1.0, 0.521, 0.3564, 1.0, 1.0, 0.521, 0.3564, 1.0, 1.0, 0.521, 0.3564, 1.0, 1.0, 0.521, 0.3564, 1.0, 1.0, 0.521, 0.3564, 1.0, 1.0, 0.521, 0.3564, 1.0, 1.0, 0.521, 0.3564, 1.0, 1.0, 0.521, 0.3564, 1.0, 1.0, 0.521, 0.3564, 1.0, 1.0, 0.521, 0.3564, 1.0, 1.0, 0.521, 0.3564, 1.0, 1.0, 0.521, 0.3564, 1.0, 1.0, 0.521, 0.3564, 1.0, 1.0, 0.521, 0.3564, 1.0, 1.0, 0.521, 0.3564, 1.0, 1.0, 0.521, 0.3564, 1.0, 1.0, 0.521, 0.3564, 1.0, 1.0, 0.521, 0.3564, 1.0, 1.0, 0.521, 0.3564, 1.0, 1.0, 0.521, 0.3564, 1.0, 1.0, 0.521, 0.3564, 1.0, 1.0, 0.521, 0.3564, 1.0, 1.0, 0.521, 0.3564, 1.0, 1.0, 0.521, 0.3564, 1.0, 1.0, 0.521, 0.3564, 1.0, 1.0, 0.521, 0.3564, 1.0, 0.07819, 0.05286, 0.0382, 1.0, 0.07819, 0.05286, 0.0382, 1.0, 0.07819, 0.05286, 0.0382, 1.0, 0.07819, 0.05286, 0.0382, 1.0, 0.07819, 0.05286, 0.0382, 1.0, 0.07819, 0.05286, 0.0382, 1.0, 0.07819, 0.05286, 0.0382, 1.0, 0.07819, 0.05286, 0.0382, 1.0, 0.07819, 0.05286, 0.0382, 1.0, 0.07819, 0.05286, 0.0382, 1.0, 0.07819, 0.05286, 0.0382, 1.0, 0.07819, 0.05286, 0.0382, 1.0, 0.07819, 0.05286, 0.0382, 1.0, 0.07819, 0.05286, 0.0382, 1.0, 0.07819, 0.05286, 0.0382, 1.0, 0.07819, 0.05286, 0.0382, 1.0, 0.07819, 0.05286, 0.0382, 1.0, 0.07819, 0.05286, 0.0382, 1.0, 0.07819, 0.05286, 0.0382, 1.0, 0.07819, 0.05286, 0.0382, 1.0, 0.07819, 0.05286, 0.0382, 1.0, 0.07819, 0.05286, 0.0382, 1.0, 0.07819, 0.05286, 0.0382, 1.0, 0.07819, 0.05286, 0.0382, 1.0, 0.07819, 0.05286, 0.0382, 1.0, 0.07819, 0.05286, 0.0382, 1.0, 0.07819, 0.05286, 0.0382, 1.0, 0.07819, 0.05286, 0.0382, 1.0, 0.07819, 0.05286, 0.0382, 1.0, 0.07819, 0.05286, 0.0382, 1.0, 0.07819, 0.05286, 0.0382, 1.0, 0.07819, 0.05286, 0.0382, 1.0, 0.07819, 0.05286, 0.0382, 1.0, 1.0, 0.521, 0.3564, 1.0, 1.0, 0.521, 0.3564, 1.0, 1.0, 0.521, 0.3564, 1.0, 0.3916, 0.1046, 0.117, 1.0, 0.3916, 0.1046, 0.117, 1.0, 0.3916, 0.1046, 0.117, 1.0, 0.07819, 0.05286, 0.0382, 1.0, 0.07819, 0.05286, 0.0382, 1.0, 0.07819, 0.05286, 0.0382, 1.0, 0.3916, 0.1046, 0.117, 1.0, 0.3916, 0.1046, 0.117, 1.0, 0.3916, 0.1046, 0.117, 1.0, 0.3916, 0.1046, 0.117, 1.0, 0.3916, 0.1046, 0.117, 1.0, 0.3916, 0.1046, 0.117, 1.0, 0.3916, 0.1046, 0.117, 1.0, 0.3916, 0.1046, 0.117, 1.0, 0.3916, 0.1046, 0.117, 1.0, 0.3916, 0.1046, 0.117, 1.0, 0.3916, 0.1046, 0.117, 1.0, 0.3916, 0.1046, 0.117, 1.0, 0.3916, 0.1046, 0.117, 1.0, 0.3916, 0.1046, 0.117, 1.0, 0.3916, 0.1046, 0.117, 1.0, 0.3916, 0.1046, 0.117, 1.0, 0.3916, 0.1046, 0.117, 1.0, 0.3916, 0.1046, 0.117, 1.0, 1.0, 0.521, 0.3564, 1.0, 1.0, 0.521, 0.3564, 1.0, 1.0, 0.521, 0.3564, 1.0, 1.0, 0.521, 0.3564, 1.0, 1.0, 0.521, 0.3564, 1.0, 1.0, 0.521, 0.3564, 1.0, 1.0, 0.521, 0.3564, 1.0, 1.0, 0.521, 0.3564, 1.0, 1.0, 0.521, 0.3564, 1.0, 0.07819, 0.05286, 0.0382, 1.0, 0.07819, 0.05286, 0.0382, 1.0, 0.07819, 0.05286, 0.0382, 1.0, 1.0, 0.521, 0.3564, 1.0, 1.0, 0.521, 0.3564, 1.0, 1.0, 0.521, 0.3564, 1.0, 0.07819, 0.05286, 0.0382, 1.0, 0.07819, 0.05286, 0.0382, 1.0, 0.07819, 0.05286, 0.0382, 1.0, 0.07819, 0.05286, 0.0382, 1.0, 0.07819, 0.05286, 0.0382, 1.0, 0.07819, 0.05286, 0.0382, 1.0, 0.07819, 0.05286, 0.0382, 1.0, 0.07819, 0.05286, 0.0382, 1.0, 0.07819, 0.05286, 0.0382, 1.0, 0.07819, 0.05286, 0.0382, 1.0, 0.07819, 0.05286, 0.0382, 1.0, 0.07819, 0.05286, 0.0382, 1.0, 0.07819, 0.05286, 0.0382, 1.0, 0.07819, 0.05286, 0.0382, 1.0, 0.07819, 0.05286, 0.0382, 1.0, 0.07819, 0.05286, 0.0382, 1.0, 0.07819, 0.05286, 0.0382, 1.0, 0.07819, 0.05286, 0.0382, 1.0, 0.07819, 0.05286, 0.0382, 1.0, 0.07819, 0.05286, 0.0382, 1.0, 0.07819, 0.05286, 0.0382, 1.0, 0.07819, 0.05286, 0.0382, 1.0, 0.07819, 0.05286, 0.0382, 1.0, 0.07819, 0.05286, 0.0382, 1.0, 0.07819, 0.05286, 0.0382, 1.0, 0.07819, 0.05286, 0.0382, 1.0, 0.07819, 0.05286, 0.0382, 1.0, 0.07819, 0.05286, 0.0382, 1.0, 0.07819, 0.05286, 0.0382, 1.0, 0.07819, 0.05286, 0.0382, 1.0, 0.07819, 0.05286, 0.0382, 1.0, 0.07819, 0.05286, 0.0382, 1.0, 0.07819, 0.05286, 0.0382, 1.0, 0.07819, 0.05286, 0.0382, 1.0, 0.07819, 0.05286, 0.0382, 1.0, 0.07819, 0.05286, 0.0382, 1.0, 0.07819, 0.05286, 0.0382, 1.0, 0.07819, 0.05286, 0.0382, 1.0, 0.07819, 0.05286, 0.0382, 1.0, 0.07819, 0.05286, 0.0382, 1.0, 0.07819, 0.05286, 0.0382, 1.0, 0.07819, 0.05286, 0.0382, 1.0, 0.07819, 0.05286, 0.0382, 1.0, 0.07819, 0.05286, 0.0382, 1.0, 0.07819, 0.05286, 0.0382, 1.0, 0.07819, 0.05286, 0.0382, 1.0, 0.07819, 0.05286, 0.0382, 1.0, 0.07819, 0.05286, 0.0382, 1.0, 0.07819, 0.05286, 0.0382, 1.0, 0.07819, 0.05286, 0.0382, 1.0, 0.07819, 0.05286, 0.0382, 1.0, 0.07819, 0.05286, 0.0382, 1.0, 0.07819, 0.05286, 0.0382, 1.0, 0.07819, 0.05286, 0.0382, 1.0, 0.07819, 0.05286, 0.0382, 1.0, 0.07819, 0.05286, 0.0382, 1.0, 0.07819, 0.05286, 0.0382, 1.0, 0.07819, 0.05286, 0.0382, 1.0, 0.07819, 0.05286, 0.0382, 1.0, 0.07819, 0.05286, 0.0382, 1.0, 0.07819, 0.05286, 0.0382, 1.0, 0.07819, 0.05286, 0.0382, 1.0, 0.07819, 0.05286, 0.0382, 1.0, 0.07819, 0.05286, 0.0382, 1.0, 0.07819, 0.05286, 0.0382, 1.0, 0.07819, 0.05286, 0.0382, 1.0, 1.0, 0.521, 0.3564, 1.0, 1.0, 0.521, 0.3564, 1.0, 1.0, 0.521, 0.3564, 1.0, 1.0, 0.521, 0.3564, 1.0, 1.0, 0.521, 0.3564, 1.0, 1.0, 0.521, 0.3564, 1.0, 1.0, 0.521, 0.3564, 1.0, 1.0, 0.521, 0.3564, 1.0, 1.0, 0.521, 0.3564, 1.0, 1.0, 0.521, 0.3564, 1.0, 1.0, 0.521, 0.3564, 1.0, 1.0, 0.521, 0.3564, 1.0, 1.0, 0.521, 0.3564, 1.0, 1.0, 0.521, 0.3564, 1.0, 1.0, 0.521, 0.3564, 1.0, 1.0, 0.521, 0.3564, 1.0, 1.0, 0.521, 0.3564, 1.0, 1.0, 1.0, 1.0, 1.0, 1.0, 1.0, 1.0, 1.0, 1.0, 1.0, 1.0, 1.0, 1.0, 1.0, 1.0, 1.0, 1.0, 1.0, 1.0, 1.0, 1.0, 1.0, 1.0, 1.0, 1.0, 1.0, 1.0, 1.0, 1.0, 1.0, 1.0, 1.0, 1.0, 1.0, 1.0, 1.0, 1.0, 1.0, 1.0, 1.0, 1.0, 1.0, 1.0, 1.0, 1.0, 1.0, 1.0, 1.0, 1.0, 1.0, 1.0, 1.0, 1.0, 1.0, 1.0, 1.0, 1.0, 1.0, 1.0, 1.0, 1.0, 1.0, 1.0, 1.0, 1.0, 1.0, 1.0, 1.0, 1.0, 1.0, 1.0, 1.0, 0.7084, 0.7084, 0.7084, 1.0, 0.7084, 0.7084, 0.7084, 1.0, 0.7084, 0.7084, 0.7084, 1.0, 1.0, 1.0, 1.0, 1.0, 1.0, 1.0, 1.0, 1.0, 1.0, 1.0, 1.0, 1.0, 1.0, 1.0, 1.0, 1.0, 1.0, 1.0, 1.0, 1.0, 1.0, 1.0, 1.0, 1.0, 1.0, 1.0, 1.0, 1.0, 1.0, 1.0, 1.0, 1.0, 1.0, 1.0, 1.0, 1.0, 0.07819, 0.05286, 0.0382, 1.0, 0.07819, 0.05286, 0.0382, 1.0, 0.07819, 0.05286, 0.0382, 1.0, 0.07819, 0.05286, 0.0382, 1.0, 0.07819, 0.05286, 0.0382, 1.0, 0.07819, 0.05286, 0.0382, 1.0, 0.07819, 0.05286, 0.0382, 1.0, 0.07819, 0.05286, 0.0382, 1.0, 0.07819, 0.05286, 0.0382, 1.0, 0.07819, 0.05286, 0.0382, 1.0, 0.07819, 0.05286, 0.0382, 1.0, 0.07819, 0.05286, 0.0382, 1.0, 0.07819, 0.05286, 0.0382, 1.0, 0.07819, 0.05286, 0.0382, 1.0, 0.07819, 0.05286, 0.0382, 1.0, 0.07819, 0.05286, 0.0382, 1.0, 0.07819, 0.05286, 0.0382, 1.0, 0.07819, 0.05286, 0.0382, 1.0, 0.07819, 0.05286, 0.0382, 1.0, 0.07819, 0.05286, 0.0382, 1.0, 0.07819, 0.05286, 0.0382, 1.0, 0.07819, 0.05286, 0.0382, 1.0, 0.07819, 0.05286, 0.0382, 1.0, 0.07819, 0.05286, 0.0382, 1.0, 0.07819, 0.05286, 0.0382, 1.0, 0.07819, 0.05286, 0.0382, 1.0, 0.07819, 0.05286, 0.0382, 1.0, 0.07819, 0.05286, 0.0382, 1.0, 0.07819, 0.05286, 0.0382, 1.0, 0.07819, 0.05286, 0.0382, 1.0, 1.0, 0.521, 0.3564, 1.0, 1.0, 0.521, 0.3564, 1.0, 1.0, 0.521, 0.3564, 1.0, 1.0, 0.521, 0.3564, 1.0, 1.0, 0.521, 0.3564, 1.0, 1.0, 0.521, 0.3564, 1.0, 1.0, 0.521, 0.3564, 1.0, 1.0, 0.521, 0.3564, 1.0, 1.0, 0.521, 0.3564, 1.0, 1.0, 0.521, 0.3564, 1.0, 1.0, 0.521, 0.3564, 1.0, 1.0, 0.521, 0.3564, 1.0, 1.0, 0.521, 0.3564, 1.0, 1.0, 0.521, 0.3564, 1.0, 1.0, 0.521, 0.3564, 1.0, 1.0, 0.521, 0.3564, 1.0, 1.0, 0.521, 0.3564, 1.0, 1.0, 0.521, 0.3564, 1.0, 1.0, 0.521, 0.3564, 1.0, 1.0, 0.521, 0.3564, 1.0, 1.0, 0.521, 0.3564, 1.0, 1.0, 0.521, 0.3564, 1.0, 1.0, 0.521, 0.3564, 1.0, 1.0, 0.521, 0.3564, 1.0, 1.0, 0.521, 0.3564, 1.0, 1.0, 0.521, 0.3564, 1.0, 1.0, 0.521, 0.3564, 1.0, 1.0, 0.521, 0.3564, 1.0, 1.0, 0.521, 0.3564, 1.0, 1.0, 0.521, 0.3564, 1.0, 1.0, 0.521, 0.3564, 1.0, 1.0, 0.521, 0.3564, 1.0, 1.0, 0.521, 0.3564, 1.0, 1.0, 0.521, 0.3564, 1.0, 1.0, 0.521, 0.3564, 1.0, 1.0, 0.521, 0.3564, 1.0, 1.0, 0.521, 0.3564, 1.0, 1.0, 0.521, 0.3564, 1.0, 1.0, 0.521, 0.3564, 1.0, 1.0, 0.521, 0.3564, 1.0, 1.0, 0.521, 0.3564, 1.0, 1.0, 0.521, 0.3564, 1.0, 1.0, 0.521, 0.3564, 1.0, 1.0, 0.5149, 0.3564, 1.0, 1.0, 0.5149, 0.3564, 1.0, 1.0, 0.5149, 0.3564, 1.0, 1.0, 0.521, 0.3564, 1.0, 1.0, 0.521, 0.3564, 1.0, 1.0, 0.521, 0.3564, 1.0, 1.0, 0.521, 0.3564, 1.0, 1.0, 0.521, 0.3564, 1.0, 1.0, 0.521, 0.3564, 1.0, 1.0, 0.521, 0.3564, 1.0, 1.0, 0.521, 0.3564, 1.0, 1.0, 0.521, 0.3564, 1.0, 1.0, 0.521, 0.3564, 1.0, 1.0, 0.521, 0.3564, 1.0, 1.0, 0.521, 0.3564, 1.0, 1.0, 0.521, 0.3564, 1.0, 1.0, 0.521, 0.3564, 1.0, 1.0, 0.521, 0.3564, 1.0, 0.07819, 0.05286, 0.0382, 1.0, 0.07819, 0.05286, 0.0382, 1.0, 0.07819, 0.05286, 0.0382, 1.0, 0.07819, 0.05286, 0.0382, 1.0, 0.07819, 0.05286, 0.0382, 1.0, 0.07819, 0.05286, 0.0382, 1.0, 0.07819, 0.05286, 0.0382, 1.0, 0.07819, 0.05286, 0.0382, 1.0, 1.0, 0.521, 0.3564, 1.0, 1.0, 0.521, 0.3564, 1.0, 1.0, 0.521, 0.3564, 1.0, 1.0, 0.521, 0.3564, 1.0, 1.0, 0.521, 0.3564, 1.0, 1.0, 0.521, 0.3564, 1.0, 1.0, 0.521, 0.3564, 1.0, 1.0, 0.521, 0.3564, 1.0, 1.0, 0.521, 0.3564, 1.0, 1.0, 0.521, 0.3564, 1.0, 1.0, 0.521, 0.3564, 1.0, 1.0, 0.521, 0.3564, 1.0, 1.0, 0.521, 0.3564, 1.0, 1.0, 0.521, 0.3564, 1.0, 1.0, 0.521, 0.3564, 1.0, 1.0, 0.521, 0.3564, 1.0, 1.0, 0.521, 0.3564, 1.0, 1.0, 0.521, 0.3564, 1.0, 1.0, 0.521, 0.3564, 1.0, 1.0, 0.521, 0.3564, 1.0, 1.0, 0.521, 0.3564, 1.0])
me_cube_000.use_remesh_preserve_volume = False
me_cube_000.use_remesh_preserve_attributes = False
me_cube_000.use_mirror_vertex_groups = False
me_cube_000.use_paint_bone_selection = False
me_cube_000.use_paint_mask = True
me_cube_000.update()
arm_armature_001 = bpy.data.armatures.new('Armature.001')  # bones are not reproduced
arm_armature = bpy.data.armatures.new('Armature')  # bones are not reproduced

# ---- objects
ob_armature_001 = bpy.data.objects.new('Armature.001', arm_armature_001)
ob_armature = bpy.data.objects.new('Armature', arm_armature)
ob_cube_000 = bpy.data.objects.new('Cube.000', me_cube_000)

# ---- transforms, parenting, visibility, modifiers, constraints
ob_armature_001.location = (-10.81, 0.0, 0.0)
ob_armature_001.hide_viewport = True
ob_armature_001.show_in_front = True
ob_armature_001.lineart.crease_threshold = 0.0
ob_armature.location = (0.0, 0.0, 0.0)
ob_armature.show_in_front = True
ob_armature.lineart.crease_threshold = 0.0
ob_cube_000.parent = ob_armature
ob_cube_000.location = (4.768e-07, -4.768e-07, 9.537e-07)
ob_cube_000.lineart.crease_threshold = 0.0
_vg = ob_cube_000.vertex_groups.new(name='Root')
for _i, _w in zip([0, 1, 2, 3, 4, 5, 10, 11, 12, 13, 16, 17, 59, 60, 63, 64, 66, 118, 120, 121, 122, 123, 124, 125, 126, 127, 128, 130, 131, 133, 134, 135, 138, 139, 140, 141, 142, 143, 145, 150, 151, 152, 153, 154, 155, 156, 157, 160, 161, 194, 211, 212, 215, 216, 217, 219, 268, 273, 276, 277, 280, 281, 282, 283, 284, 285, 286, 287, 288, 289, 290, 291, 292], [0.3566, 0.5891, 0.01186, 0.05164, 0.6857, 0.6435, 0.3494, 0.3166, 0.1468, 0.1534, 0.01808, 0.03799, 0.2953, 0.6118, 0.1577, 0.07825, 0.055, 0.001165, 0.2468, 0.31, 0.4402, 0.2022, 0.2932, 0.353, 0.6613, 0.1315, 4.035e-05, 0.3857, 0.3856, 0.06858, 0.627, 0.628, 0.1851, 0.197, 0.589, 0.7639, 0.7079, 0.747, 0.006168, 0.3126, 0.3182, 0.6736, 0.7527, 0.1407, 0.1567, 0.7563, 0.8043, 0.0162, 0.03558, 0.08487, 0.3857, 0.5228, 0.1622, 0.08064, 0.8468, 0.05248, 0.01617, 0.03468, 0.001339, 0.00987, 0.2922, 0.3109, 0.7711, 0.3131, 0.5926, 0.214, 0.2951, 0.707, 0.2938, 0.5637, 0.6649, 0.1566, 0.004564]): _vg.add([_i], _w, 'REPLACE')
_vg = ob_cube_000.vertex_groups.new(name='Chest')
for _i, _w in zip([0, 2, 3, 4, 5, 9, 50, 51, 52, 53, 54, 60, 83, 114, 115, 116, 117, 118, 119, 126, 127, 128, 129, 130, 131, 132, 133, 134, 135, 138, 139, 141, 142, 143, 144, 145, 148, 149, 173, 194, 195, 196, 197, 198, 199, 200, 201, 203, 211, 212, 236, 268, 269, 270, 271, 272, 273, 274, 275, 276, 277, 278, 279, 280, 281, 283, 289, 290, 291, 292, 293, 297], [0.009134, 0.06697, 0.02412, 0.05524, 0.09357, 0.06808, 0.2588, 0.1174, 0.09421, 0.06319, 0.006234, 0.02174, 0.0901, 0.5748, 0.5123, 0.4169, 0.21, 0.5996, 0.572, 0.1118, 0.5238, 0.1994, 0.1282, 0.02005, 0.02006, 0.008692, 0.1153, 0.1027, 0.1259, 0.6105, 0.6591, 0.002371, 0.1297, 0.1378, 0.1878, 0.6572, 0.06443, 0.5367, 0.008589, 1.491, 0.2698, 0.1181, 0.1794, 0.1127, 0.09806, 0.06439, 0.05983, 0.008923, 0.02004, 0.173, 0.09315, 0.7158, 0.577, 0.5151, 0.592, 0.4233, 0.8342, 0.2143, 0.5494, 0.6011, 0.6804, 0.5737, 0.6222, 0.0007193, 0.004593, 0.003971, 0.007569, 0.123, 0.5004, 0.1991, 0.1262, 0.00802]): _vg.add([_i], _w, 'REPLACE')
_vg = ob_cube_000.vertex_groups.new(name='Shoulder.R')
for _i, _w in zip([8, 50, 52, 114, 115, 116, 117, 118, 119, 132, 133, 134, 135, 136, 137, 138, 139, 144, 145, 146, 147, 148, 149, 170, 171, 172, 173, 177, 194, 195, 196, 197, 198, 199, 200, 210, 212, 213, 214, 224, 225, 227, 236, 262, 264, 265, 266, 268, 269, 270, 271, 272, 273, 274, 275, 276, 277, 278, 279, 290, 291, 292, 293, 294, 295, 296, 297], [0.005771, 0.0, 0.0, 0.0, 0.0, 0.0, 0.0, 0.0, 0.0, 0.3768, 0.7538, 0.07766, 0.0591, 0.9485, 0.8884, 0.05208, 0.02121, 0.1605, 0.1083, 0.3796, 0.8081, 0.804, 0.0911, 0.2381, 0.1331, 0.1127, 0.3764, 0.03099, 0.004855, 0.0, 0.1206, 0.0326, 0.0, 0.0, 0.05829, 0.9315, 0.1501, 0.9767, 0.9538, 0.1661, 0.1738, 0.1093, 0.06209, 0.06892, 0.00651, 0.02316, 0.2052, 0.0, 0.0, 0.0, 0.0, 0.0, 0.0, 0.0, 0.0, 0.0, 0.0, 0.0, 0.0, 0.03764, 0.1793, 0.639, 0.6323, 0.09459, 0.08478, 0.2146, 0.3729]): _vg.add([_i], _w, 'REPLACE')
_vg = ob_cube_000.vertex_groups.new(name='Arm.R')
for _i, _w in zip([132, 137, 170, 171, 172, 173, 174, 175, 176, 177, 178, 179, 180, 181, 182, 183, 184, 185, 186, 187, 188, 189, 190, 191, 192, 193, 210, 212, 224, 225, 226, 227, 228, 229, 230, 231, 232, 233, 234, 235, 262, 263, 264, 265, 266, 267, 291, 292, 294, 295, 296, 297], [0.5734, 0.08263, 0.758, 0.8555, 0.8856, 0.5739, 0.9693, 0.9634, 0.9701, 0.9484, 0.8324, 0.7964, 0.9445, 0.924, 0.1254, 0.121, 0.1402, 0.1525, 0.08596, 0.08579, 0.1169, 0.1297, 0.3657, 0.3153, 0.1113, 0.1304, 0.004538, 0.02786, 0.8286, 0.8167, 0.9469, 0.8721, 0.2499, 0.9289, 0.07569, 0.1586, 0.02404, 0.09373, 0.1896, 0.11, 0.9183, 0.9603, 0.9609, 0.9577, 0.7664, 0.955, 0.1101, 0.04459, 0.8973, 0.9066, 0.7555, 0.5779]): _vg.add([_i], _w, 'REPLACE')
_vg = ob_cube_000.vertex_groups.new(name='Hand.R')
for _i, _w in zip([178, 179, 180, 181, 182, 183, 184, 185, 186, 187, 188, 189, 190, 191, 192, 193, 226, 228, 229, 230, 231, 232, 233, 234, 235], [0.1671, 0.2027, 0.05473, 0.07453, 0.8745, 0.8788, 0.8597, 0.8472, 0.914, 0.9141, 0.8829, 0.8701, 0.634, 0.6843, 0.8886, 0.8694, 0.02663, 0.7496, 0.0674, 0.9242, 0.841, 0.9629, 0.906, 0.8102, 0.8898]): _vg.add([_i], _w, 'REPLACE')
_vg = ob_cube_000.vertex_groups.new(name='Shoulder.L')
for _i, _w in zip([2, 3, 4, 5, 6, 7, 8, 9, 26, 27, 29, 50, 51, 52, 53, 58, 59, 60, 61, 62, 71, 83, 114, 115, 116, 117, 118, 119, 126, 127, 128, 129, 138, 139, 144, 145, 146, 149, 194, 195, 197, 198, 199, 268, 269, 270, 271, 272, 273, 274, 275, 276, 277, 278, 279, 292], [0.8142, 0.7882, 0.1051, 0.08819, 0.9354, 0.9366, 0.0, 0.8173, 0.05937, 0.06065, 0.002742, 0.0, 0.1261, 0.0, 0.06159, 0.9558, 0.02055, 0.2279, 0.9037, 0.9503, 0.06289, 0.07223, 0.0, 0.0, 0.0, 0.0, 0.0, 0.0, 0.0646, 0.271, 0.6778, 0.6437, 0.04533, 0.05529, 0.0, 0.1182, 0.0, 0.09549, 0.6341, 0.0, 0.03863, 0.0, 0.0, 0.0, 0.0, 0.0, 0.0, 0.0, 0.0, 0.0, 0.0, 0.0, 0.0, 0.0, 0.0, 0.0003224]): _vg.add([_i], _w, 'REPLACE')
_vg = ob_cube_000.vertex_groups.new(name='Arm.L')
for _i, _w in zip([2, 3, 26, 27, 28, 29, 30, 31, 32, 33, 34, 35, 36, 37, 38, 39, 40, 41, 42, 43, 44, 45, 46, 47, 48, 49, 61, 71, 72, 73, 74, 75, 76, 77, 78, 79, 80, 81, 82, 108, 109, 110, 111, 112, 113], [0.07334, 0.05747, 0.9328, 0.9325, 0.9823, 0.9712, 0.9813, 0.9769, 0.9949, 0.9919, 0.8299, 0.7963, 0.9474, 0.9274, 0.1293, 0.1246, 0.1395, 0.1512, 0.08913, 0.08847, 0.1161, 0.1282, 0.3745, 0.3239, 0.1175, 0.1361, 0.0836, 0.932, 0.9844, 0.9565, 0.9942, 0.2703, 0.9365, 0.08243, 0.1523, 0.03164, 0.08841, 0.2019, 0.1176, 0.9919, 0.9788, 0.9823, 0.9949, 0.995, 0.9699]): _vg.add([_i], _w, 'REPLACE')
_vg = ob_cube_000.vertex_groups.new(name='Hand.L')
for _i, _w in zip([34, 35, 36, 37, 38, 39, 40, 41, 42, 43, 44, 45, 46, 47, 48, 49, 73, 75, 76, 77, 78, 79, 80, 81, 82], [0.1699, 0.2035, 0.05259, 0.07254, 0.8707, 0.8754, 0.8605, 0.8488, 0.9109, 0.9115, 0.8838, 0.8718, 0.6255, 0.676, 0.8825, 0.8639, 0.02675, 0.7295, 0.06344, 0.9175, 0.8477, 0.9592, 0.9116, 0.798, 0.8824]): _vg.add([_i], _w, 'REPLACE')
_vg = ob_cube_000.vertex_groups.new(name='Head')
for _i, _w in zip([3, 6, 8, 9, 50, 51, 52, 53, 54, 55, 56, 57, 83, 84, 85, 114, 115, 116, 117, 118, 119, 128, 129, 133, 136, 138, 144, 145, 146, 147, 148, 149, 195, 196, 197, 198, 199, 200, 201, 202, 203, 204, 205, 206, 207, 208, 209, 236, 237, 238, 239, 269, 270, 271, 272, 274, 275, 276, 278, 279, 292, 293], [0.04339, 0.01727, 0.276, 0.09534, 0.5108, 0.7427, 0.844, 0.8668, 0.9555, 0.9635, 0.9838, 0.9843, 0.8311, 0.9589, 0.9844, 0.165, 0.2645, 0.3446, 0.6844, 0.136, 0.1806, 0.05901, 0.198, 0.0357, 0.0108, 0.07333, 0.9103, 0.07077, 3.13, 0.2777, 0.1002, 0.2613, 0.4882, 0.738, 0.7294, 0.857, 0.8365, 0.8629, 0.8993, 0.9678, 0.953, 0.9619, 0.9769, 0.9917, 0.9828, 0.9836, 0.9931, 0.8236, 0.9563, 0.9832, 0.9951, 0.1608, 0.2594, 0.188, 0.3324, 0.6766, 0.3553, 0.1332, 0.1773, 0.1253, 0.05748, 0.1978]): _vg.add([_i], _w, 'REPLACE')
_vg = ob_cube_000.vertex_groups.new(name='Leg.R')
for _i, _w in zip([1, 10, 11, 122, 125, 130, 131, 134, 135, 140, 141, 142, 143, 150, 151, 152, 153, 154, 155, 156, 157, 158, 159, 160, 161, 162, 163, 164, 165, 166, 167, 168, 169, 211, 212, 215, 216, 217, 218, 219, 220, 221, 222, 223, 240, 241, 242, 243, 244, 245, 280, 281, 282, 283, 284, 285, 286, 287, 288, 289, 290], [0.06684, 0.006616, 0.01191, 0.04377, 0.0137, 0.5201, 0.5202, 0.15, 0.1463, 0.06682, 0.06503, 0.0208, 0.01478, 0.5996, 0.6184, 0.07004, 0.1076, 0.8227, 0.8084, 0.1038, 0.09273, 0.954, 0.863, 0.9292, 0.9259, 0.8842, 0.4281, 0.8352, 0.8821, 0.1223, 0.04986, 0.05733, 0.1294, 0.5201, 0.09817, 0.7982, 0.8958, 0.07139, 0.9516, 0.925, 0.8697, 0.9004, 0.09372, 0.08482, 0.05534, 0.005393, 0.009095, 0.07208, 0.09263, 0.05155, 0.6378, 0.615, 0.06559, 0.6194, 0.06283, 0.7357, 0.6442, 0.1248, 0.6425, 0.02734, 0.1258]): _vg.add([_i], _w, 'REPLACE')
_vg = ob_cube_000.vertex_groups.new(name='Calf.R')
for _i, _w in zip([158, 159, 160, 162, 163, 164, 165, 166, 167, 168, 169, 218, 220, 221, 222, 223, 240, 241, 242, 243, 244, 245, 246, 247, 248, 249, 250, 251, 252, 253, 254, 255, 256, 257], [1.568e-05, 0.1204, 0.01542, 0.08807, 0.5638, 0.1537, 0.08435, 0.6696, 0.9322, 0.9293, 0.6904, 0.02622, 0.1209, 0.08324, 0.8477, 0.8727, 0.8597, 0.9387, 0.9445, 0.4314, 0.546, 0.8773, 0.7749, 0.8855, 0.9041, 0.08093, 0.1059, 0.7976, 0.1964, 0.5186, 0.4958, 0.01976, 0.02366, 0.1682]): _vg.add([_i], _w, 'REPLACE')
_vg = ob_cube_000.vertex_groups.new(name='Foot.R')
for _i, _w in zip([166, 169, 222, 223, 240, 241, 242, 243, 244, 245, 246, 247, 248, 249, 250, 251, 252, 253, 254, 255, 256, 257, 258, 259, 260, 261], [0.2072, 0.1786, 0.05817, 0.03281, 0.08468, 0.01674, 0.001307, 0.4959, 0.3603, 0.07053, 0.2125, 0.1082, 0.09058, 0.9094, 0.8816, 0.1915, 0.8013, 0.4803, 0.5034, 0.9638, 0.9617, 0.8302, 0.9883, 0.9861, 0.9956, 0.9946]): _vg.add([_i], _w, 'REPLACE')
_vg = ob_cube_000.vertex_groups.new(name='Leg.L')
for _i, _w in zip([0, 1, 4, 5, 10, 11, 12, 13, 14, 15, 16, 17, 18, 19, 20, 21, 22, 23, 24, 25, 59, 60, 63, 64, 65, 66, 67, 68, 69, 70, 86, 87, 88, 89, 90, 91, 120, 121, 122, 123, 124, 125, 126, 130, 131, 140, 141, 142, 143, 150, 151, 152, 153, 154, 156, 157, 211, 217, 282, 284, 286, 287, 288, 289], [0.5657, 0.3076, 0.114, 0.152, 0.6035, 0.6304, 0.8296, 0.8162, 0.9557, 0.8651, 0.9273, 0.9258, 0.8858, 0.4266, 0.8314, 0.8807, 0.1216, 0.04709, 0.06001, 0.1309, 0.6267, 0.09838, 0.8109, 0.9031, 0.9553, 0.9216, 0.8766, 0.8954, 0.08975, 0.08976, 0.05226, 0.003497, 0.01239, 0.07158, 0.09374, 0.05518, 0.6939, 0.6303, 0.4827, 0.755, 0.6568, 0.5943, 0.136, 0.006754, 0.006703, 0.3077, 0.1307, 0.07136, 0.03221, 0.0623, 0.02413, 0.2311, 0.1258, 0.001637, 0.1322, 0.09721, 0.006757, 0.07787, 0.1296, 0.3071, 0.00485, 0.1502, 0.01463, 0.3532]): _vg.add([_i], _w, 'REPLACE')
_vg = ob_cube_000.vertex_groups.new(name='Calf.L')
for _i, _w in zip([15, 16, 18, 19, 20, 21, 22, 23, 24, 25, 65, 67, 68, 69, 70, 86, 87, 88, 89, 90, 91, 92, 93, 94, 95, 96, 97, 98, 99, 100, 101, 102, 103], [0.1191, 0.01783, 0.0869, 0.5656, 0.157, 0.08534, 0.6709, 0.9345, 0.9255, 0.6875, 0.02095, 0.1149, 0.08692, 0.8553, 0.8643, 0.8672, 0.9408, 0.9413, 0.4309, 0.5442, 0.8694, 0.7825, 0.8876, 0.9003, 0.07822, 0.1087, 0.7896, 0.1893, 0.5178, 0.4961, 0.01399, 0.02969, 0.1756]): _vg.add([_i], _w, 'REPLACE')
_vg = ob_cube_000.vertex_groups.new(name='Foot.L')
for _i, _w in zip([22, 25, 69, 70, 86, 87, 88, 89, 90, 91, 92, 93, 94, 95, 96, 97, 98, 99, 100, 101, 102, 103, 104, 105, 106, 107], [0.2066, 0.18, 0.05458, 0.03948, 0.08029, 0.01452, 0.004269, 0.4969, 0.3609, 0.07471, 0.2059, 0.1064, 0.09401, 0.9125, 0.8783, 0.1985, 0.8086, 0.4811, 0.5031, 0.9668, 0.9585, 0.8226, 0.9892, 0.9849, 0.9962, 0.9939]): _vg.add([_i], _w, 'REPLACE')
_m = ob_cube_000.modifiers.new('Armature', 'ARMATURE')
_m.object = ob_armature
_m = ob_cube_000.modifiers.new('Triangulate.001', 'TRIANGULATE')
_m.quad_method = 'BEAUTY'

# ---- collection membership
col_collection_1.objects.link(ob_armature_001)
col_collection_1.objects.link(ob_armature)
col_collection_1.objects.link(ob_cube_000)

# ---- scene / render settings (as saved in the file)
scene.frame_start = 0; scene.frame_end = 50; scene.frame_set(20)
scene.render.engine = 'BLENDER_EEVEE_NEXT'
scene.render.resolution_percentage = 50
scene.render.dither_intensity = 0.0
scene.cycles.use_denoising = False
scene.cycles.samples = 128
scene.cycles.sampling_pattern = 'TABULATED_SOBOL'
scene.cycles.light_sampling_threshold = 0.0
scene.cycles.use_adaptive_sampling = False
scene.cycles.use_light_tree = False
scene.cycles.blur_glossy = 0.0
scene.cycles.sample_clamp_indirect = 0.0
scene.view_settings.view_transform = 'Standard'
bpy.context.view_layer.update()

# ---- added for rendering (the .blend has no active camera and no usable light): camera, sun
cam_auto = bpy.data.cameras.new('AutoCamera')
cam_auto.lens = 50.0
cam_auto.sensor_width = 36.0
cam_auto.clip_end = 1000.0
ob_auto_camera = bpy.data.objects.new('AutoCamera', cam_auto)
scene.collection.objects.link(ob_auto_camera)
ob_auto_camera.location = (9.90786, -11.7212, 10.5938)
ob_auto_camera.rotation_euler = (1.09748, -7.21219e-08, 0.694738)
scene.camera = ob_auto_camera
light_auto_sun = bpy.data.lights.new('AutoSun', 'SUN')
light_auto_sun.energy = 3.0
light_auto_sun.angle = 0.0523599
ob_auto_sun = bpy.data.objects.new('AutoSun', light_auto_sun)
scene.collection.objects.link(ob_auto_sun)
ob_auto_sun.rotation_euler = (0.872665, 0.174533, 0.523599)
bpy.context.view_layer.update()
